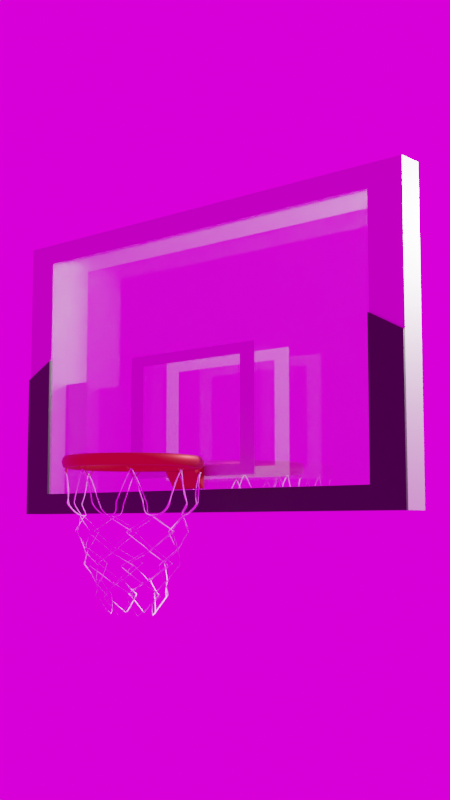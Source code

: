 # Source: BasketballBackboard.blend  (saved by Blender 2.80.69; exported with 4.5.12 LTS)
import bpy
from mathutils import Matrix  # noqa: F401  (used for matrix-valued properties, if any)

bpy.ops.wm.read_factory_settings(use_empty=True)
scene = bpy.context.scene
scene.name = 'Scene'

# ---- collections
col_collection = bpy.data.collections.new('Collection'); scene.collection.children.link(col_collection)
col_rim = bpy.data.collections.new('Rim'); scene.collection.children.link(col_rim)

# ---- images (referenced by path relative to the original .blend; pixels are not part of the script)
import os
ASSET_DIR = os.environ.get("B2B_ASSET_DIR", "")  # directory of the original .blend (textures are referenced by path, not embedded)
HERE = os.path.dirname(os.path.abspath(__file__))  # packed textures are extracted next to this script under _unpacked/

def load_image(name, relpath, width, height, colorspace="sRGB"):
    """Load a texture the original file referenced (path relative to the .blend, or extracted next to this script)."""
    p = next((c for c in (os.path.join(HERE, relpath), os.path.join(ASSET_DIR, relpath)) if relpath and os.path.exists(c)), "")
    if p:
        img = bpy.data.images.load(p, check_existing=True)
        img.name = name
    else:  # same state as the original file: an image datablock whose file is absent (Cycles renders it pink)
        img = bpy.data.images.new(name, width, height)
        img.source = "FILE"
        img.filepath = "//" + (relpath or name)
    img.colorspace_settings.name = colorspace
    return img
img_milkyway_light_hdr = load_image('Milkyway_Light.hdr', 'Environments/Textures/Milkyway/Milkyway_Light.hdr', 1024, 1024, 'Linear Rec.709')

# ---- materials (node trees are filled in below, after node groups)
mat_backboard = bpy.data.materials.new('Backboard')
mat_backboard.alpha_threshold = 0.0
mat_backboard.roughness = 0.5
mat_backboard.line_color = (0.0, 0.0, 0.0, 1.0)
mat_rim = bpy.data.materials.new('Rim')
mat_rim.roughness = 0.25
mat_guard = bpy.data.materials.new('Guard')
mat_guard.roughness = 0.25
mat_glass = bpy.data.materials.new('Glass')
mat_glass.surface_render_method = 'BLENDED'
mat_glass.blend_method = 'BLEND'
mat_glass.roughness = 0.25
mat_rim_rope = bpy.data.materials.new('Rim Rope')
mat_rim_rope.roughness = 0.25

# ---- material node trees
mat_backboard.use_nodes = True; mat_backboard.node_tree.nodes.clear()
_N = mat_backboard.node_tree.nodes; _L = mat_backboard.node_tree.links
n0 = _N.new('ShaderNodeOutputMaterial'); n0.name = 'Material Output'; n0.location = (300, 300)
n1 = _N.new('ShaderNodeBsdfPrincipled'); n1.name = 'Principled BSDF'; n1.location = (10, 300)
n1.distribution = 'GGX'
n1.subsurface_method = 'BURLEY'
n1.inputs[0].default_value = (0.6105, 0.5711, 0.5841, 1.0)
n1.inputs[1].default_value = 0.8
n1.inputs[3].default_value = 1.45
n1.inputs[27].default_value = (0.0, 0.0, 0.0, 1.0)
n1.inputs[28].default_value = 1.0
_L.new(n1.outputs[0], n0.inputs[0])
n0.is_active_output = True
mat_rim.use_nodes = True; mat_rim.node_tree.nodes.clear()
_N = mat_rim.node_tree.nodes; _L = mat_rim.node_tree.links
n0 = _N.new('ShaderNodeOutputMaterial'); n0.name = 'Material Output'; n0.location = (300, 300)
n1 = _N.new('ShaderNodeBsdfPrincipled'); n1.name = 'Principled BSDF'; n1.location = (10, 300)
n1.distribution = 'GGX'
n1.subsurface_method = 'BURLEY'
n1.inputs[0].default_value = (0.4072, 0.0137, 0.02122, 1.0)
n1.inputs[1].default_value = 0.8
n1.inputs[3].default_value = 1.45
n1.inputs[27].default_value = (0.0, 0.0, 0.0, 1.0)
n1.inputs[28].default_value = 1.0
_L.new(n1.outputs[0], n0.inputs[0])
n0.is_active_output = True
mat_guard.use_nodes = True; mat_guard.node_tree.nodes.clear()
_N = mat_guard.node_tree.nodes; _L = mat_guard.node_tree.links
n0 = _N.new('ShaderNodeOutputMaterial'); n0.name = 'Material Output'; n0.location = (300, 300)
n1 = _N.new('ShaderNodeBsdfPrincipled'); n1.name = 'Principled BSDF'; n1.location = (10, 300)
n1.distribution = 'GGX'
n1.subsurface_method = 'BURLEY'
n1.inputs[0].default_value = (0.006239, 0.006239, 0.006239, 1.0)
n1.inputs[3].default_value = 1.45
n1.inputs[27].default_value = (0.0, 0.0, 0.0, 1.0)
n1.inputs[28].default_value = 1.0
_L.new(n1.outputs[0], n0.inputs[0])
n0.is_active_output = True
mat_glass.use_nodes = True; mat_glass.node_tree.nodes.clear()
_N = mat_glass.node_tree.nodes; _L = mat_glass.node_tree.links
n0 = _N.new('ShaderNodeBsdfPrincipled'); n0.name = 'Principled BSDF'; n0.location = (-475, 826)
n0.distribution = 'GGX'
n0.subsurface_method = 'BURLEY'
n0.inputs[1].default_value = 0.95
n0.inputs[2].default_value = 0.0
n0.inputs[3].default_value = 1.45
n0.inputs[13].default_value = 1.0
n0.inputs[18].default_value = 0.916
n0.inputs[27].default_value = (0.0, 0.0, 0.0, 1.0)
n0.inputs[28].default_value = 1.0
n1 = _N.new('ShaderNodeBsdfTransparent'); n1.name = 'Transparent BSDF'; n1.location = (-408, 937)
n2 = _N.new('ShaderNodeMixShader'); n2.name = 'Mix Shader'; n2.location = (-117, 885)
n3 = _N.new('ShaderNodeOutputMaterial'); n3.name = 'Material Output'; n3.location = (106, 947)
_L.new(n2.outputs[0], n3.inputs[0])
_L.new(n0.outputs[0], n2.inputs[2])
_L.new(n1.outputs[0], n2.inputs[1])
n3.is_active_output = True
mat_rim_rope.use_nodes = True; mat_rim_rope.node_tree.nodes.clear()
_N = mat_rim_rope.node_tree.nodes; _L = mat_rim_rope.node_tree.links
n0 = _N.new('ShaderNodeOutputMaterial'); n0.name = 'Material Output'; n0.location = (300, 300)
n1 = _N.new('ShaderNodeBsdfPrincipled'); n1.name = 'Principled BSDF'; n1.location = (10, 300)
n1.distribution = 'GGX'
n1.subsurface_method = 'BURLEY'
n1.inputs[0].default_value = (1.0, 1.0, 1.0, 1.0)
n1.inputs[2].default_value = 1.0
n1.inputs[3].default_value = 1.45
n1.inputs[27].default_value = (0.0, 0.0, 0.0, 1.0)
n1.inputs[28].default_value = 1.0
_L.new(n1.outputs[0], n0.inputs[0])
n0.is_active_output = True

# ---- world
world_world = bpy.data.worlds.new('World'); scene.world = world_world
world_world.use_nodes = True; world_world.node_tree.nodes.clear()
_N = world_world.node_tree.nodes; _L = world_world.node_tree.links
n0 = _N.new('ShaderNodeTexCoord'); n0.name = 'Texture Coordinate'; n0.location = (-199, 379)
n1 = _N.new('ShaderNodeTexEnvironment'); n1.name = 'Environment Texture'; n1.location = (-6, 322)
n1.image = img_milkyway_light_hdr
n2 = _N.new('ShaderNodeOutputWorld'); n2.name = 'World Output'; n2.location = (306, 392)
_L.new(n0.outputs[0], n1.inputs[0])
_L.new(n1.outputs[0], n2.inputs[0])
n2.is_active_output = True
world_world.color = (0.05088, 0.05088, 0.05088)
world_world.use_sun_shadow = False
world_world.sun_shadow_jitter_overblur = 0.0

# ---- cameras
cam_camera = bpy.data.cameras.new('Camera')
cam_camera.clip_end = 100.0
cam_camera.ortho_scale = 7.314
cam_camera.dof.focus_distance = 0.0
cam_camera.dof.aperture_fstop = 128.0

# ---- lights
light_light = bpy.data.lights.new('Light', 'POINT')
light_light.transmission_factor = 0.0
light_light.cutoff_distance = 30.0
light_light.energy = 1000.0
light_light.shadow_buffer_clip_start = 1.001
light_light.shadow_soft_size = 0.1
light_light.shadow_maximum_resolution = 0.006
light_light.use_absolute_resolution = True

# ---- meshes
me_cube = bpy.data.meshes.new('Cube')
me_cube.from_pydata([(1.0, 0.2627, -0.01141), (1.0, 0.2627, -0.6998), (1.0, -0.2627, -0.01141), (1.0, -0.2627, -0.6998), (-1.0, 1.0, 1.0), (-1.0, 1.0, -1.0), (-1.0, -1.0, 1.0), (-1.0, -1.0, -1.0), (1.0, 1.0, -1.0), (1.0, -1.0, -1.0), (1.0, 0.855, -0.855), (1.0, -0.855, -0.855), (1.0, 0.3346, 0.06044), (1.0, 0.3346, -0.7717), (1.0, -0.3346, 0.06044), (1.0, -0.3346, -0.7717), (1.005, -0.0794, -0.8505), (1.011, -0.0794, -0.6896), (1.005, 0.0794, -0.8505), (1.011, 0.0794, -0.6896), (1.12, -0.0794, -0.8505), (2.194, -0.0794, -0.6904), (1.12, 0.0794, -0.8505), (2.194, 0.0794, -0.6904), (1.005, -0.0794, -0.6998), (1.005, 0.0794, -0.6998), (2.191, 0.0794, -0.7165), (2.191, -0.0794, -0.7165), (1.055, -0.0794, -0.6685), (1.055, 0.0794, -0.6685), (1.044, -0.0794, -0.6905), (1.044, 0.0794, -0.6905), (1.088, -0.0794, -0.6695), (1.088, 0.0794, -0.6695), (1.04, -1.0, -1.0), (1.04, 1.0, -1.0), (1.04, 0.855, -0.855), (1.04, -0.855, -0.855), (-1.0, -1.0, 0.0), (-1.0, 1.0, 0.0), (1.0, -0.855, 0.0), (1.0, 0.3346, -0.3556), (1.0, -0.3346, -0.3556), (1.0, 0.2627, -0.3556), (1.0, -0.2627, -0.3556), (1.04, 1.0, 0.0), (1.04, 0.855, 0.0), (1.04, -0.855, 0.0), (1.0, -0.855, 0.1261), (1.04, -0.855, 0.1261), (1.0, 1.0, 1.0), (1.0, 0.855, 0.855), (1.0, -0.855, 0.855), (1.0, 1.0, 0.0), (1.0, 0.855, 0.0), (1.0, -1.0, 1.0), (1.0, -1.0, 0.0), (1.04, 0.855, 0.1261), (1.0, 0.855, 0.1261), (1.208, 1.0, 0.0), (1.208, 1.0, -1.0), (1.208, 0.855, 0.0), (1.208, 0.855, -0.855), (1.208, -0.855, 0.0), (1.208, -0.855, -0.855), (1.208, -1.0, 0.0), (1.208, -0.855, 0.1261), (1.208, 0.855, 0.1261), (1.208, -1.0, -1.0)], [], [(50, 4, 6, 55), (56, 55, 6, 38), (5, 8, 9, 7), (43, 0, 2, 44), (39, 4, 50, 53), (9, 11, 37, 34), (52, 51, 50, 55), (41, 13, 10, 54), (42, 14, 52, 40), (14, 12, 51, 52), (13, 15, 11, 10), (43, 1, 13, 41), (44, 2, 14, 42), (2, 0, 12, 14), (1, 3, 15, 13), (24, 17, 19, 25), (25, 19, 23, 26), (26, 23, 21, 27), (27, 21, 17, 24), (18, 22, 20, 16), (23, 19, 17, 21), (20, 27, 24, 16), (22, 26, 27, 20), (18, 25, 26, 22), (16, 24, 25, 18), (17, 19, 31, 30), (30, 31, 33, 32), (19, 29, 33, 31), (29, 28, 32, 33), (28, 17, 30, 32), (19, 17, 28, 29), (45, 59, 60, 35, 8, 53), (10, 11, 37, 36), (34, 68, 65, 56, 9), (54, 10, 36, 46), (10, 8, 35, 36), (9, 8, 35, 60, 68, 34), (11, 40, 47, 37), (58, 53, 45, 59, 67, 57), (3, 44, 42, 15), (0, 43, 41, 12), (15, 42, 40, 11), (12, 41, 54, 51), (5, 39, 53, 8), (1, 43, 44, 3), (9, 56, 38, 7), (40, 52, 48), (47, 40, 48, 49), (51, 54, 53, 50), (40, 52, 55, 56), (46, 45, 53, 54), (46, 54, 58, 57), (37, 47, 63, 64), (7, 38, 6, 4, 39, 5), (62, 64, 68, 60), (61, 62, 60, 59), (64, 63, 65, 68), (65, 63, 66), (61, 67, 59), (46, 57, 67, 61), (36, 37, 64, 62), (46, 36, 62, 61), (47, 49, 66, 63), (56, 48, 49, 66, 65)])
me_cube.polygons.foreach_set('material_index', [0, 0, 2, 3, 0, 0, 0, 3, 3, 3, 3, 0, 0, 0, 0, 1, 1, 1, 1, 1, 1, 1, 1, 1, 1, 1, 1, 1, 1, 1, 1, 2, 2, 2, 2, 0, 2, 2, 2, 0, 0, 3, 3, 0, 3, 0, 0, 2, 0, 0, 0, 2, 2, 3, 2, 2, 2, 2, 2, 2, 2, 2, 2, 2])
_uv = me_cube.uv_layers.new(name='UVMap')
_uv.uv.foreach_set('vector', [0.375, 0.0, 0.625, 0.0, 0.625, 0.25, 0.375, 0.25, 0.5, 0.25, 0.625, 0.25, 0.625, 0.5, 0.5, 0.5, 0.375, 0.75, 0.625, 0.75, 0.625, 1.0, 0.375, 1.0, 0.25, 0.5907, 0.2862, 0.5907, 0.2862, 0.6593, 0.25, 0.6593, 0.75, 0.5, 0.875, 0.5, 0.875, 0.75, 0.75, 0.75, 0.125, 0.75, 0.1431, 0.7319, 0.1431, 0.7319, 0.125, 0.75, 0.3569, 0.7319, 0.3569, 0.5181, 0.375, 0.5, 0.375, 0.75, 0.25, 0.5813, 0.2063, 0.5813, 0.1431, 0.5181, 0.25, 0.5181, 0.25, 0.6687, 0.2937, 0.6687, 0.3569, 0.7319, 0.25, 0.7319, 0.2937, 0.6687, 0.2937, 0.5813, 0.3569, 0.5181, 0.3569, 0.7319, 0.2063, 0.5813, 0.2063, 0.6687, 0.1431, 0.7319, 0.1431, 0.5181, 0.25, 0.5907, 0.2138, 0.5907, 0.2063, 0.5813, 0.25, 0.5813, 0.25, 0.6593, 0.2862, 0.6593, 0.2937, 0.6687, 0.25, 0.6687, 0.2862, 0.6593, 0.2862, 0.5907, 0.2937, 0.5813, 0.2937, 0.6687, 0.2138, 0.5907, 0.2138, 0.6593, 0.2063, 0.6687, 0.2063, 0.5813, 0.6103, 0.0, 0.625, 0.0, 0.625, 0.25, 0.6103, 0.25, 0.6103, 0.25, 0.625, 0.25, 0.625, 0.5, 0.6103, 0.5, 0.6103, 0.5, 0.625, 0.5, 0.625, 0.75, 0.6103, 0.75, 0.6103, 0.75, 0.625, 0.75, 0.625, 1.0, 0.6103, 1.0, 0.125, 0.5, 0.375, 0.5, 0.375, 0.75, 0.125, 0.75, 0.625, 0.5, 0.875, 0.5, 0.875, 0.75, 0.625, 0.75, 0.375, 0.75, 0.6103, 0.75, 0.6103, 1.0, 0.375, 1.0, 0.375, 0.5, 0.6103, 0.5, 0.6103, 0.75, 0.375, 0.75, 0.375, 0.25, 0.6103, 0.25, 0.6103, 0.5, 0.375, 0.5, 0.375, 0.0, 0.6103, 0.0, 0.6103, 0.25, 0.375, 0.25, 0.875, 0.75, 0.875, 0.5, 0.875, 0.5, 0.875, 0.75, 0.625, 0.0, 0.625, 0.25, 0.625, 0.25, 0.625, 0.0, 0.0, 0.0, 0.0, 0.0, 0.0, 0.0, 0.0, 0.0, 0.0, 0.0, 0.0, 0.0, 0.0, 0.0, 0.0, 0.0, 0.0, 0.0, 0.0, 0.0, 0.0, 0.0, 0.0, 0.0, 0.875, 0.5, 0.875, 0.75, 0.0, 0.0, 0.0, 0.0, 0.75, 0.75, 0.75, 0.75, 0.625, 0.75, 0.625, 0.75, 0.625, 0.75, 0.75, 0.75, 0.1431, 0.5181, 0.1431, 0.7319, 0.1431, 0.7319, 0.1431, 0.5181, 0.375, 0.25, 0.375, 0.25, 0.5, 0.25, 0.5, 0.25, 0.375, 0.25, 0.25, 0.5181, 0.1431, 0.5181, 0.1431, 0.5181, 0.25, 0.5181, 0.1431, 0.5181, 0.125, 0.5, 0.125, 0.5, 0.1431, 0.5181, 0.625, 1.0, 0.625, 0.75, 0.625, 0.75, 0.625, 0.75, 0.625, 1.0, 0.625, 1.0, 0.1431, 0.7319, 0.25, 0.7319, 0.25, 0.7319, 0.1431, 0.7319, 0.25, 0.5181, 0.75, 0.75, 0.75, 0.75, 0.75, 0.75, 0.25, 0.5181, 0.25, 0.5181, 0.2138, 0.6593, 0.25, 0.6593, 0.25, 0.6687, 0.2063, 0.6687, 0.2862, 0.5907, 0.25, 0.5907, 0.25, 0.5813, 0.2937, 0.5813, 0.2063, 0.6687, 0.25, 0.6687, 0.25, 0.7319, 0.1431, 0.7319, 0.2937, 0.5813, 0.25, 0.5813, 0.25, 0.5181, 0.3569, 0.5181, 0.625, 0.5, 0.75, 0.5, 0.75, 0.75, 0.625, 0.75, 0.2138, 0.5907, 0.25, 0.5907, 0.25, 0.6593, 0.2138, 0.6593, 0.375, 0.25, 0.5, 0.25, 0.5, 0.5, 0.375, 0.5, 0.25, 0.7319, 0.3569, 0.7319, 0.25, 0.7319, 0.25, 0.7319, 0.25, 0.7319, 0.25, 0.7319, 0.25, 0.7319, 0.3569, 0.5181, 0.25, 0.5181, 0.25, 0.5, 0.375, 0.5, 0.25, 0.7319, 0.3569, 0.7319, 0.375, 0.75, 0.25, 0.75, 0.25, 0.5181, 0.25, 0.5, 0.25, 0.5, 0.25, 0.5181, 0.25, 0.5181, 0.25, 0.5181, 0.25, 0.5181, 0.25, 0.5181, 0.1431, 0.7319, 0.25, 0.7319, 0.25, 0.7319, 0.1431, 0.7319, 0.375, 0.5, 0.5, 0.5, 0.625, 0.5, 0.625, 0.75, 0.5, 0.75, 0.375, 0.75, 0.1431, 0.5181, 0.1431, 0.7319, 0.125, 0.75, 0.125, 0.5, 0.25, 0.5181, 0.1431, 0.5181, 0.125, 0.5, 0.25, 0.5, 0.1431, 0.7319, 0.25, 0.7319, 0.25, 0.75, 0.125, 0.75, 0.25, 0.75, 0.25, 0.7319, 0.25, 0.7319, 0.0, 0.0, 0.0, 0.0, 0.0, 0.0, 0.25, 0.5181, 0.25, 0.5181, 0.25, 0.5181, 0.25, 0.5181, 0.1431, 0.5181, 0.1431, 0.7319, 0.1431, 0.7319, 0.1431, 0.5181, 0.25, 0.5181, 0.1431, 0.5181, 0.1431, 0.5181, 0.25, 0.5181, 0.25, 0.7319, 0.25, 0.7319, 0.25, 0.7319, 0.25, 0.7319, 0.5, 0.25, 0.25, 0.7319, 0.25, 0.7319, 0.25, 0.7319, 0.25, 0.75])
me_cube.materials.append(mat_backboard)
me_cube.materials.append(mat_rim)
me_cube.materials.append(mat_guard)
me_cube.materials.append(mat_glass)
me_cube.use_remesh_preserve_volume = False
me_cube.use_remesh_preserve_attributes = False
me_cube.use_mirror_vertex_groups = False
me_cube.update()
me_torus = bpy.data.meshes.new('Torus')
me_torus.from_pydata([(1.05, 0.0, 0.0), (1.043, 0.0, 0.025), (1.025, 0.0, 0.0433), (1.0, 0.0, 0.05), (0.975, 0.0, 0.0433), (0.9567, 0.0, 0.025), (0.95, 0.0, 6.123e-18), (0.9567, 0.0, -0.025), (0.975, 0.0, -0.0433), (1.0, 0.0, -0.05), (1.025, 0.0, -0.0433), (1.043, 0.0, -0.025), (1.041, 0.1371, 0.0), (1.034, 0.1362, 0.025), (1.016, 0.1338, 0.0433), (0.9914, 0.1305, 0.05), (0.9667, 0.1273, 0.0433), (0.9485, 0.1249, 0.025), (0.9419, 0.124, 6.123e-18), (0.9485, 0.1249, -0.025), (0.9667, 0.1273, -0.0433), (0.9914, 0.1305, -0.05), (1.016, 0.1338, -0.0433), (1.034, 0.1362, -0.025), (1.014, 0.2718, 0.0), (1.008, 0.27, 0.025), (0.9901, 0.2653, 0.0433), (0.9659, 0.2588, 0.05), (0.9418, 0.2523, 0.0433), (0.9241, 0.2476, 0.025), (0.9176, 0.2459, 6.123e-18), (0.9241, 0.2476, -0.025), (0.9418, 0.2523, -0.0433), (0.9659, 0.2588, -0.05), (0.9901, 0.2653, -0.0433), (1.008, 0.27, -0.025), (0.9701, 0.4018, 0.0), (0.9639, 0.3993, 0.025), (0.947, 0.3923, 0.0433), (0.9239, 0.3827, 0.05), (0.9008, 0.3731, 0.0433), (0.8839, 0.3661, 0.025), (0.8777, 0.3635, 6.123e-18), (0.8839, 0.3661, -0.025), (0.9008, 0.3731, -0.0433), (0.9239, 0.3827, -0.05), (0.947, 0.3923, -0.0433), (0.9639, 0.3993, -0.025), (0.9093, 0.525, 0.0), (0.9035, 0.5217, 0.025), (0.8877, 0.5125, 0.0433), (0.866, 0.5, 0.05), (0.8444, 0.4875, 0.0433), (0.8285, 0.4783, 0.025), (0.8227, 0.475, 6.123e-18), (0.8285, 0.4783, -0.025), (0.8444, 0.4875, -0.0433), (0.866, 0.5, -0.05), (0.8877, 0.5125, -0.0433), (0.9035, 0.5217, -0.025), (0.833, 0.6392, 0.0), (0.8277, 0.6351, 0.025), (0.8132, 0.624, 0.0433), (0.7934, 0.6088, 0.05), (0.7735, 0.5935, 0.0433), (0.759, 0.5824, 0.025), (0.7537, 0.5783, 6.123e-18), (0.759, 0.5824, -0.025), (0.7735, 0.5935, -0.0433), (0.7934, 0.6088, -0.05), (0.8132, 0.624, -0.0433), (0.8277, 0.6351, -0.025), (0.7425, 0.7425, 0.0), (0.7377, 0.7377, 0.025), (0.7248, 0.7248, 0.0433), (0.7071, 0.7071, 0.05), (0.6894, 0.6894, 0.0433), (0.6765, 0.6765, 0.025), (0.6718, 0.6718, 6.123e-18), (0.6765, 0.6765, -0.025), (0.6894, 0.6894, -0.0433), (0.7071, 0.7071, -0.05), (0.7248, 0.7248, -0.0433), (0.7377, 0.7377, -0.025), (0.6392, 0.833, 0.0), (0.6351, 0.8277, 0.025), (0.624, 0.8132, 0.0433), (0.6088, 0.7934, 0.05), (0.5935, 0.7735, 0.0433), (0.5824, 0.759, 0.025), (0.5783, 0.7537, 6.123e-18), (0.5824, 0.759, -0.025), (0.5935, 0.7735, -0.0433), (0.6088, 0.7934, -0.05), (0.624, 0.8132, -0.0433), (0.6351, 0.8277, -0.025), (0.525, 0.9093, 0.0), (0.5217, 0.9035, 0.025), (0.5125, 0.8877, 0.0433), (0.5, 0.866, 0.05), (0.4875, 0.8444, 0.0433), (0.4783, 0.8285, 0.025), (0.475, 0.8227, 6.123e-18), (0.4783, 0.8285, -0.025), (0.4875, 0.8444, -0.0433), (0.5, 0.866, -0.05), (0.5125, 0.8877, -0.0433), (0.5217, 0.9035, -0.025), (0.4018, 0.9701, 0.0), (0.3993, 0.9639, 0.025), (0.3923, 0.947, 0.0433), (0.3827, 0.9239, 0.05), (0.3731, 0.9008, 0.0433), (0.3661, 0.8839, 0.025), (0.3635, 0.8777, 6.123e-18), (0.3661, 0.8839, -0.025), (0.3731, 0.9008, -0.0433), (0.3827, 0.9239, -0.05), (0.3923, 0.947, -0.0433), (0.3993, 0.9639, -0.025), (0.2718, 1.014, 0.0), (0.27, 1.008, 0.025), (0.2653, 0.9901, 0.0433), (0.2588, 0.9659, 0.05), (0.2523, 0.9418, 0.0433), (0.2476, 0.9241, 0.025), (0.2459, 0.9176, 6.123e-18), (0.2476, 0.9241, -0.025), (0.2523, 0.9418, -0.0433), (0.2588, 0.9659, -0.05), (0.2653, 0.9901, -0.0433), (0.27, 1.008, -0.025), (0.1371, 1.041, 0.0), (0.1362, 1.034, 0.025), (0.1338, 1.016, 0.0433), (0.1305, 0.9914, 0.05), (0.1273, 0.9667, 0.0433), (0.1249, 0.9485, 0.025), (0.124, 0.9419, 6.123e-18), (0.1249, 0.9485, -0.025), (0.1273, 0.9667, -0.0433), (0.1305, 0.9914, -0.05), (0.1338, 1.016, -0.0433), (0.1362, 1.034, -0.025), (7.927e-08, 1.05, 0.0), (7.877e-08, 1.043, 0.025), (7.739e-08, 1.025, 0.0433), (7.55e-08, 1.0, 0.05), (7.361e-08, 0.975, 0.0433), (7.223e-08, 0.9567, 0.025), (7.172e-08, 0.95, 6.123e-18), (7.223e-08, 0.9567, -0.025), (7.361e-08, 0.975, -0.0433), (7.55e-08, 1.0, -0.05), (7.739e-08, 1.025, -0.0433), (7.877e-08, 1.043, -0.025), (-0.1371, 1.041, 0.0), (-0.1362, 1.034, 0.025), (-0.1338, 1.016, 0.0433), (-0.1305, 0.9914, 0.05), (-0.1273, 0.9667, 0.0433), (-0.1249, 0.9485, 0.025), (-0.124, 0.9419, 6.123e-18), (-0.1249, 0.9485, -0.025), (-0.1273, 0.9667, -0.0433), (-0.1305, 0.9914, -0.05), (-0.1338, 1.016, -0.0433), (-0.1362, 1.034, -0.025), (-0.2718, 1.014, 0.0), (-0.27, 1.008, 0.025), (-0.2653, 0.9901, 0.0433), (-0.2588, 0.9659, 0.05), (-0.2523, 0.9418, 0.0433), (-0.2476, 0.9241, 0.025), (-0.2459, 0.9176, 6.123e-18), (-0.2476, 0.9241, -0.025), (-0.2523, 0.9418, -0.0433), (-0.2588, 0.9659, -0.05), (-0.2653, 0.9901, -0.0433), (-0.27, 1.008, -0.025), (-0.4018, 0.9701, 0.0), (-0.3993, 0.9639, 0.025), (-0.3923, 0.947, 0.0433), (-0.3827, 0.9239, 0.05), (-0.3731, 0.9008, 0.0433), (-0.3661, 0.8839, 0.025), (-0.3635, 0.8777, 6.123e-18), (-0.3661, 0.8839, -0.025), (-0.3731, 0.9008, -0.0433), (-0.3827, 0.9239, -0.05), (-0.3923, 0.947, -0.0433), (-0.3993, 0.9639, -0.025), (-0.525, 0.9093, 0.0), (-0.5217, 0.9035, 0.025), (-0.5125, 0.8877, 0.0433), (-0.5, 0.866, 0.05), (-0.4875, 0.8444, 0.0433), (-0.4783, 0.8285, 0.025), (-0.475, 0.8227, 6.123e-18), (-0.4783, 0.8285, -0.025), (-0.4875, 0.8444, -0.0433), (-0.5, 0.866, -0.05), (-0.5125, 0.8877, -0.0433), (-0.5217, 0.9035, -0.025), (-0.6392, 0.833, 0.0), (-0.6351, 0.8277, 0.025), (-0.624, 0.8132, 0.0433), (-0.6088, 0.7934, 0.05), (-0.5935, 0.7735, 0.0433), (-0.5824, 0.759, 0.025), (-0.5783, 0.7537, 6.123e-18), (-0.5824, 0.759, -0.025), (-0.5935, 0.7735, -0.0433), (-0.6088, 0.7934, -0.05), (-0.624, 0.8132, -0.0433), (-0.6351, 0.8277, -0.025), (-0.7425, 0.7425, 0.0), (-0.7377, 0.7377, 0.025), (-0.7248, 0.7248, 0.0433), (-0.7071, 0.7071, 0.05), (-0.6894, 0.6894, 0.0433), (-0.6765, 0.6765, 0.025), (-0.6718, 0.6718, 6.123e-18), (-0.6765, 0.6765, -0.025), (-0.6894, 0.6894, -0.0433), (-0.7071, 0.7071, -0.05), (-0.7248, 0.7248, -0.0433), (-0.7377, 0.7377, -0.025), (-0.833, 0.6392, 0.0), (-0.8277, 0.6351, 0.025), (-0.8132, 0.624, 0.0433), (-0.7934, 0.6088, 0.05), (-0.7735, 0.5935, 0.0433), (-0.759, 0.5824, 0.025), (-0.7537, 0.5783, 6.123e-18), (-0.759, 0.5824, -0.025), (-0.7735, 0.5935, -0.0433), (-0.7934, 0.6088, -0.05), (-0.8132, 0.624, -0.0433), (-0.8277, 0.6351, -0.025), (-0.9093, 0.525, 0.0), (-0.9035, 0.5217, 0.025), (-0.8877, 0.5125, 0.0433), (-0.866, 0.5, 0.05), (-0.8444, 0.4875, 0.0433), (-0.8285, 0.4783, 0.025), (-0.8227, 0.475, 6.123e-18), (-0.8285, 0.4783, -0.025), (-0.8444, 0.4875, -0.0433), (-0.866, 0.5, -0.05), (-0.8877, 0.5125, -0.0433), (-0.9035, 0.5217, -0.025), (-0.9701, 0.4018, 0.0), (-0.9639, 0.3993, 0.025), (-0.947, 0.3923, 0.0433), (-0.9239, 0.3827, 0.05), (-0.9008, 0.3731, 0.0433), (-0.8839, 0.3661, 0.025), (-0.8777, 0.3635, 6.123e-18), (-0.8839, 0.3661, -0.025), (-0.9008, 0.3731, -0.0433), (-0.9239, 0.3827, -0.05), (-0.947, 0.3923, -0.0433), (-0.9639, 0.3993, -0.025), (-1.014, 0.2718, 0.0), (-1.008, 0.27, 0.025), (-0.9901, 0.2653, 0.0433), (-0.9659, 0.2588, 0.05), (-0.9418, 0.2523, 0.0433), (-0.9241, 0.2476, 0.025), (-0.9176, 0.2459, 6.123e-18), (-0.9241, 0.2476, -0.025), (-0.9418, 0.2523, -0.0433), (-0.9659, 0.2588, -0.05), (-0.9901, 0.2653, -0.0433), (-1.008, 0.27, -0.025), (-1.041, 0.1371, 0.0), (-1.034, 0.1362, 0.025), (-1.016, 0.1338, 0.0433), (-0.9914, 0.1305, 0.05), (-0.9667, 0.1273, 0.0433), (-0.9485, 0.1249, 0.025), (-0.9419, 0.124, 6.123e-18), (-0.9485, 0.1249, -0.025), (-0.9667, 0.1273, -0.0433), (-0.9914, 0.1305, -0.05), (-1.016, 0.1338, -0.0433), (-1.034, 0.1362, -0.025), (-1.05, 9.179e-08, 0.0), (-1.043, 9.121e-08, 0.025), (-1.025, 8.961e-08, 0.0433), (-1.0, 8.742e-08, 0.05), (-0.975, 8.524e-08, 0.0433), (-0.9567, 8.364e-08, 0.025), (-0.95, 8.305e-08, 6.123e-18), (-0.9567, 8.364e-08, -0.025), (-0.975, 8.524e-08, -0.0433), (-1.0, 8.742e-08, -0.05), (-1.025, 8.961e-08, -0.0433), (-1.043, 9.121e-08, -0.025), (-1.041, -0.1371, 0.0), (-1.034, -0.1362, 0.025), (-1.016, -0.1338, 0.0433), (-0.9914, -0.1305, 0.05), (-0.9667, -0.1273, 0.0433), (-0.9485, -0.1249, 0.025), (-0.9419, -0.124, 6.123e-18), (-0.9485, -0.1249, -0.025), (-0.9667, -0.1273, -0.0433), (-0.9914, -0.1305, -0.05), (-1.016, -0.1338, -0.0433), (-1.034, -0.1362, -0.025), (-1.014, -0.2718, 0.0), (-1.008, -0.27, 0.025), (-0.9901, -0.2653, 0.0433), (-0.9659, -0.2588, 0.05), (-0.9418, -0.2523, 0.0433), (-0.9241, -0.2476, 0.025), (-0.9176, -0.2459, 6.123e-18), (-0.9241, -0.2476, -0.025), (-0.9418, -0.2523, -0.0433), (-0.9659, -0.2588, -0.05), (-0.9901, -0.2653, -0.0433), (-1.008, -0.27, -0.025), (-0.9701, -0.4018, 0.0), (-0.9639, -0.3993, 0.025), (-0.947, -0.3923, 0.0433), (-0.9239, -0.3827, 0.05), (-0.9008, -0.3731, 0.0433), (-0.8839, -0.3661, 0.025), (-0.8777, -0.3635, 6.123e-18), (-0.8839, -0.3661, -0.025), (-0.9008, -0.3731, -0.0433), (-0.9239, -0.3827, -0.05), (-0.947, -0.3923, -0.0433), (-0.9639, -0.3993, -0.025), (-0.9093, -0.525, 0.0), (-0.9035, -0.5217, 0.025), (-0.8877, -0.5125, 0.0433), (-0.866, -0.5, 0.05), (-0.8444, -0.4875, 0.0433), (-0.8285, -0.4783, 0.025), (-0.8227, -0.475, 6.123e-18), (-0.8285, -0.4783, -0.025), (-0.8444, -0.4875, -0.0433), (-0.866, -0.5, -0.05), (-0.8877, -0.5125, -0.0433), (-0.9035, -0.5217, -0.025), (-0.833, -0.6392, 0.0), (-0.8277, -0.6351, 0.025), (-0.8132, -0.624, 0.0433), (-0.7934, -0.6088, 0.05), (-0.7735, -0.5935, 0.0433), (-0.759, -0.5824, 0.025), (-0.7537, -0.5783, 6.123e-18), (-0.759, -0.5824, -0.025), (-0.7735, -0.5935, -0.0433), (-0.7934, -0.6088, -0.05), (-0.8132, -0.624, -0.0433), (-0.8277, -0.6351, -0.025), (-0.7425, -0.7425, 0.0), (-0.7377, -0.7377, 0.025), (-0.7248, -0.7248, 0.0433), (-0.7071, -0.7071, 0.05), (-0.6894, -0.6894, 0.0433), (-0.6765, -0.6765, 0.025), (-0.6718, -0.6718, 6.123e-18), (-0.6765, -0.6765, -0.025), (-0.6894, -0.6894, -0.0433), (-0.7071, -0.7071, -0.05), (-0.7248, -0.7248, -0.0433), (-0.7377, -0.7377, -0.025), (-0.6392, -0.833, 0.0), (-0.6351, -0.8277, 0.025), (-0.624, -0.8132, 0.0433), (-0.6088, -0.7934, 0.05), (-0.5935, -0.7735, 0.0433), (-0.5824, -0.759, 0.025), (-0.5783, -0.7537, 6.123e-18), (-0.5824, -0.759, -0.025), (-0.5935, -0.7735, -0.0433), (-0.6088, -0.7934, -0.05), (-0.624, -0.8132, -0.0433), (-0.6351, -0.8277, -0.025), (-0.525, -0.9093, 0.0), (-0.5217, -0.9035, 0.025), (-0.5125, -0.8877, 0.0433), (-0.5, -0.866, 0.05), (-0.4875, -0.8444, 0.0433), (-0.4783, -0.8285, 0.025), (-0.475, -0.8227, 6.123e-18), (-0.4783, -0.8285, -0.025), (-0.4875, -0.8444, -0.0433), (-0.5, -0.866, -0.05), (-0.5125, -0.8877, -0.0433), (-0.5217, -0.9035, -0.025), (-0.4018, -0.9701, 0.0), (-0.3993, -0.9639, 0.025), (-0.3923, -0.947, 0.0433), (-0.3827, -0.9239, 0.05), (-0.3731, -0.9008, 0.0433), (-0.3661, -0.8839, 0.025), (-0.3635, -0.8777, 6.123e-18), (-0.3661, -0.8839, -0.025), (-0.3731, -0.9008, -0.0433), (-0.3827, -0.9239, -0.05), (-0.3923, -0.947, -0.0433), (-0.3993, -0.9639, -0.025), (-0.2718, -1.014, 0.0), (-0.27, -1.008, 0.025), (-0.2653, -0.9901, 0.0433), (-0.2588, -0.9659, 0.05), (-0.2523, -0.9418, 0.0433), (-0.2476, -0.9241, 0.025), (-0.2459, -0.9176, 6.123e-18), (-0.2476, -0.9241, -0.025), (-0.2523, -0.9418, -0.0433), (-0.2588, -0.9659, -0.05), (-0.2653, -0.9901, -0.0433), (-0.27, -1.008, -0.025), (-0.1371, -1.041, 0.0), (-0.1362, -1.034, 0.025), (-0.1338, -1.016, 0.0433), (-0.1305, -0.9914, 0.05), (-0.1273, -0.9667, 0.0433), (-0.1249, -0.9485, 0.025), (-0.124, -0.9419, 6.123e-18), (-0.1249, -0.9485, -0.025), (-0.1273, -0.9667, -0.0433), (-0.1305, -0.9914, -0.05), (-0.1338, -1.016, -0.0433), (-0.1362, -1.034, -0.025), (7.927e-08, -1.05, 0.0), (7.877e-08, -1.043, 0.025), (7.739e-08, -1.025, 0.0433), (7.55e-08, -1.0, 0.05), (7.361e-08, -0.975, 0.0433), (7.223e-08, -0.9567, 0.025), (7.172e-08, -0.95, 6.123e-18), (7.223e-08, -0.9567, -0.025), (7.361e-08, -0.975, -0.0433), (7.55e-08, -1.0, -0.05), (7.739e-08, -1.025, -0.0433), (7.877e-08, -1.043, -0.025), (0.1371, -1.041, 0.0), (0.1362, -1.034, 0.025), (0.1338, -1.016, 0.0433), (0.1305, -0.9914, 0.05), (0.1273, -0.9667, 0.0433), (0.1249, -0.9485, 0.025), (0.124, -0.9419, 6.123e-18), (0.1249, -0.9485, -0.025), (0.1273, -0.9667, -0.0433), (0.1305, -0.9914, -0.05), (0.1338, -1.016, -0.0433), (0.1362, -1.034, -0.025), (0.2718, -1.014, 0.0), (0.27, -1.008, 0.025), (0.2653, -0.9901, 0.0433), (0.2588, -0.9659, 0.05), (0.2523, -0.9418, 0.0433), (0.2476, -0.9241, 0.025), (0.2459, -0.9176, 6.123e-18), (0.2476, -0.9241, -0.025), (0.2523, -0.9418, -0.0433), (0.2588, -0.9659, -0.05), (0.2653, -0.9901, -0.0433), (0.27, -1.008, -0.025), (0.4018, -0.9701, 0.0), (0.3993, -0.9639, 0.025), (0.3923, -0.947, 0.0433), (0.3827, -0.9239, 0.05), (0.3731, -0.9008, 0.0433), (0.3661, -0.8839, 0.025), (0.3635, -0.8777, 6.123e-18), (0.3661, -0.8839, -0.025), (0.3731, -0.9008, -0.0433), (0.3827, -0.9239, -0.05), (0.3923, -0.947, -0.0433), (0.3993, -0.9639, -0.025), (0.525, -0.9093, 0.0), (0.5217, -0.9035, 0.025), (0.5125, -0.8877, 0.0433), (0.5, -0.866, 0.05), (0.4875, -0.8444, 0.0433), (0.4783, -0.8285, 0.025), (0.475, -0.8227, 6.123e-18), (0.4783, -0.8285, -0.025), (0.4875, -0.8444, -0.0433), (0.5, -0.866, -0.05), (0.5125, -0.8877, -0.0433), (0.5217, -0.9035, -0.025), (0.6392, -0.833, 0.0), (0.6351, -0.8277, 0.025), (0.624, -0.8132, 0.0433), (0.6088, -0.7934, 0.05), (0.5935, -0.7735, 0.0433), (0.5824, -0.759, 0.025), (0.5783, -0.7537, 6.123e-18), (0.5824, -0.759, -0.025), (0.5935, -0.7735, -0.0433), (0.6088, -0.7934, -0.05), (0.624, -0.8132, -0.0433), (0.6351, -0.8277, -0.025), (0.7425, -0.7425, 0.0), (0.7377, -0.7377, 0.025), (0.7248, -0.7248, 0.0433), (0.7071, -0.7071, 0.05), (0.6894, -0.6894, 0.0433), (0.6765, -0.6765, 0.025), (0.6718, -0.6718, 6.123e-18), (0.6765, -0.6765, -0.025), (0.6894, -0.6894, -0.0433), (0.7071, -0.7071, -0.05), (0.7248, -0.7248, -0.0433), (0.7377, -0.7377, -0.025), (0.833, -0.6392, 0.0), (0.8277, -0.6351, 0.025), (0.8132, -0.624, 0.0433), (0.7934, -0.6088, 0.05), (0.7735, -0.5935, 0.0433), (0.759, -0.5824, 0.025), (0.7537, -0.5783, 6.123e-18), (0.759, -0.5824, -0.025), (0.7735, -0.5935, -0.0433), (0.7934, -0.6088, -0.05), (0.8132, -0.624, -0.0433), (0.8277, -0.6351, -0.025), (0.9093, -0.525, 0.0), (0.9035, -0.5217, 0.025), (0.8877, -0.5125, 0.0433), (0.866, -0.5, 0.05), (0.8444, -0.4875, 0.0433), (0.8285, -0.4783, 0.025), (0.8227, -0.475, 6.123e-18), (0.8285, -0.4783, -0.025), (0.8444, -0.4875, -0.0433), (0.866, -0.5, -0.05), (0.8877, -0.5125, -0.0433), (0.9035, -0.5217, -0.025), (0.9701, -0.4018, 0.0), (0.9639, -0.3993, 0.025), (0.947, -0.3923, 0.0433), (0.9239, -0.3827, 0.05), (0.9008, -0.3731, 0.0433), (0.8839, -0.3661, 0.025), (0.8777, -0.3635, 6.123e-18), (0.8839, -0.3661, -0.025), (0.9008, -0.3731, -0.0433), (0.9239, -0.3827, -0.05), (0.947, -0.3923, -0.0433), (0.9639, -0.3993, -0.025), (1.014, -0.2718, 0.0), (1.008, -0.27, 0.025), (0.9901, -0.2653, 0.0433), (0.9659, -0.2588, 0.05), (0.9418, -0.2523, 0.0433), (0.9241, -0.2476, 0.025), (0.9176, -0.2459, 6.123e-18), (0.9241, -0.2476, -0.025), (0.9418, -0.2523, -0.0433), (0.9659, -0.2588, -0.05), (0.9901, -0.2653, -0.0433), (1.008, -0.27, -0.025), (1.041, -0.1371, 0.0), (1.034, -0.1362, 0.025), (1.016, -0.1338, 0.0433), (0.9914, -0.1305, 0.05), (0.9667, -0.1273, 0.0433), (0.9485, -0.1249, 0.025), (0.9419, -0.124, 6.123e-18), (0.9485, -0.1249, -0.025), (0.9667, -0.1273, -0.0433), (0.9914, -0.1305, -0.05), (1.016, -0.1338, -0.0433), (1.034, -0.1362, -0.025)], [], [(0, 12, 13, 1), (1, 13, 14, 2), (2, 14, 15, 3), (3, 15, 16, 4), (4, 16, 17, 5), (5, 17, 18, 6), (6, 18, 19, 7), (7, 19, 20, 8), (8, 20, 21, 9), (9, 21, 22, 10), (10, 22, 23, 11), (11, 23, 12, 0), (12, 24, 25, 13), (13, 25, 26, 14), (14, 26, 27, 15), (15, 27, 28, 16), (16, 28, 29, 17), (17, 29, 30, 18), (18, 30, 31, 19), (19, 31, 32, 20), (20, 32, 33, 21), (21, 33, 34, 22), (22, 34, 35, 23), (23, 35, 24, 12), (24, 36, 37, 25), (25, 37, 38, 26), (26, 38, 39, 27), (27, 39, 40, 28), (28, 40, 41, 29), (29, 41, 42, 30), (30, 42, 43, 31), (31, 43, 44, 32), (32, 44, 45, 33), (33, 45, 46, 34), (34, 46, 47, 35), (35, 47, 36, 24), (36, 48, 49, 37), (37, 49, 50, 38), (38, 50, 51, 39), (39, 51, 52, 40), (40, 52, 53, 41), (41, 53, 54, 42), (42, 54, 55, 43), (43, 55, 56, 44), (44, 56, 57, 45), (45, 57, 58, 46), (46, 58, 59, 47), (47, 59, 48, 36), (48, 60, 61, 49), (49, 61, 62, 50), (50, 62, 63, 51), (51, 63, 64, 52), (52, 64, 65, 53), (53, 65, 66, 54), (54, 66, 67, 55), (55, 67, 68, 56), (56, 68, 69, 57), (57, 69, 70, 58), (58, 70, 71, 59), (59, 71, 60, 48), (60, 72, 73, 61), (61, 73, 74, 62), (62, 74, 75, 63), (63, 75, 76, 64), (64, 76, 77, 65), (65, 77, 78, 66), (66, 78, 79, 67), (67, 79, 80, 68), (68, 80, 81, 69), (69, 81, 82, 70), (70, 82, 83, 71), (71, 83, 72, 60), (72, 84, 85, 73), (73, 85, 86, 74), (74, 86, 87, 75), (75, 87, 88, 76), (76, 88, 89, 77), (77, 89, 90, 78), (78, 90, 91, 79), (79, 91, 92, 80), (80, 92, 93, 81), (81, 93, 94, 82), (82, 94, 95, 83), (83, 95, 84, 72), (84, 96, 97, 85), (85, 97, 98, 86), (86, 98, 99, 87), (87, 99, 100, 88), (88, 100, 101, 89), (89, 101, 102, 90), (90, 102, 103, 91), (91, 103, 104, 92), (92, 104, 105, 93), (93, 105, 106, 94), (94, 106, 107, 95), (95, 107, 96, 84), (96, 108, 109, 97), (97, 109, 110, 98), (98, 110, 111, 99), (99, 111, 112, 100), (100, 112, 113, 101), (101, 113, 114, 102), (102, 114, 115, 103), (103, 115, 116, 104), (104, 116, 117, 105), (105, 117, 118, 106), (106, 118, 119, 107), (107, 119, 108, 96), (108, 120, 121, 109), (109, 121, 122, 110), (110, 122, 123, 111), (111, 123, 124, 112), (112, 124, 125, 113), (113, 125, 126, 114), (114, 126, 127, 115), (115, 127, 128, 116), (116, 128, 129, 117), (117, 129, 130, 118), (118, 130, 131, 119), (119, 131, 120, 108), (120, 132, 133, 121), (121, 133, 134, 122), (122, 134, 135, 123), (123, 135, 136, 124), (124, 136, 137, 125), (125, 137, 138, 126), (126, 138, 139, 127), (127, 139, 140, 128), (128, 140, 141, 129), (129, 141, 142, 130), (130, 142, 143, 131), (131, 143, 132, 120), (132, 144, 145, 133), (133, 145, 146, 134), (134, 146, 147, 135), (135, 147, 148, 136), (136, 148, 149, 137), (137, 149, 150, 138), (138, 150, 151, 139), (139, 151, 152, 140), (140, 152, 153, 141), (141, 153, 154, 142), (142, 154, 155, 143), (143, 155, 144, 132), (144, 156, 157, 145), (145, 157, 158, 146), (146, 158, 159, 147), (147, 159, 160, 148), (148, 160, 161, 149), (149, 161, 162, 150), (150, 162, 163, 151), (151, 163, 164, 152), (152, 164, 165, 153), (153, 165, 166, 154), (154, 166, 167, 155), (155, 167, 156, 144), (156, 168, 169, 157), (157, 169, 170, 158), (158, 170, 171, 159), (159, 171, 172, 160), (160, 172, 173, 161), (161, 173, 174, 162), (162, 174, 175, 163), (163, 175, 176, 164), (164, 176, 177, 165), (165, 177, 178, 166), (166, 178, 179, 167), (167, 179, 168, 156), (168, 180, 181, 169), (169, 181, 182, 170), (170, 182, 183, 171), (171, 183, 184, 172), (172, 184, 185, 173), (173, 185, 186, 174), (174, 186, 187, 175), (175, 187, 188, 176), (176, 188, 189, 177), (177, 189, 190, 178), (178, 190, 191, 179), (179, 191, 180, 168), (180, 192, 193, 181), (181, 193, 194, 182), (182, 194, 195, 183), (183, 195, 196, 184), (184, 196, 197, 185), (185, 197, 198, 186), (186, 198, 199, 187), (187, 199, 200, 188), (188, 200, 201, 189), (189, 201, 202, 190), (190, 202, 203, 191), (191, 203, 192, 180), (192, 204, 205, 193), (193, 205, 206, 194), (194, 206, 207, 195), (195, 207, 208, 196), (196, 208, 209, 197), (197, 209, 210, 198), (198, 210, 211, 199), (199, 211, 212, 200), (200, 212, 213, 201), (201, 213, 214, 202), (202, 214, 215, 203), (203, 215, 204, 192), (204, 216, 217, 205), (205, 217, 218, 206), (206, 218, 219, 207), (207, 219, 220, 208), (208, 220, 221, 209), (209, 221, 222, 210), (210, 222, 223, 211), (211, 223, 224, 212), (212, 224, 225, 213), (213, 225, 226, 214), (214, 226, 227, 215), (215, 227, 216, 204), (216, 228, 229, 217), (217, 229, 230, 218), (218, 230, 231, 219), (219, 231, 232, 220), (220, 232, 233, 221), (221, 233, 234, 222), (222, 234, 235, 223), (223, 235, 236, 224), (224, 236, 237, 225), (225, 237, 238, 226), (226, 238, 239, 227), (227, 239, 228, 216), (228, 240, 241, 229), (229, 241, 242, 230), (230, 242, 243, 231), (231, 243, 244, 232), (232, 244, 245, 233), (233, 245, 246, 234), (234, 246, 247, 235), (235, 247, 248, 236), (236, 248, 249, 237), (237, 249, 250, 238), (238, 250, 251, 239), (239, 251, 240, 228), (240, 252, 253, 241), (241, 253, 254, 242), (242, 254, 255, 243), (243, 255, 256, 244), (244, 256, 257, 245), (245, 257, 258, 246), (246, 258, 259, 247), (247, 259, 260, 248), (248, 260, 261, 249), (249, 261, 262, 250), (250, 262, 263, 251), (251, 263, 252, 240), (252, 264, 265, 253), (253, 265, 266, 254), (254, 266, 267, 255), (255, 267, 268, 256), (256, 268, 269, 257), (257, 269, 270, 258), (258, 270, 271, 259), (259, 271, 272, 260), (260, 272, 273, 261), (261, 273, 274, 262), (262, 274, 275, 263), (263, 275, 264, 252), (264, 276, 277, 265), (265, 277, 278, 266), (266, 278, 279, 267), (267, 279, 280, 268), (268, 280, 281, 269), (269, 281, 282, 270), (270, 282, 283, 271), (271, 283, 284, 272), (272, 284, 285, 273), (273, 285, 286, 274), (274, 286, 287, 275), (275, 287, 276, 264), (276, 288, 289, 277), (277, 289, 290, 278), (278, 290, 291, 279), (279, 291, 292, 280), (280, 292, 293, 281), (281, 293, 294, 282), (282, 294, 295, 283), (283, 295, 296, 284), (284, 296, 297, 285), (285, 297, 298, 286), (286, 298, 299, 287), (287, 299, 288, 276), (288, 300, 301, 289), (289, 301, 302, 290), (290, 302, 303, 291), (291, 303, 304, 292), (292, 304, 305, 293), (293, 305, 306, 294), (294, 306, 307, 295), (295, 307, 308, 296), (296, 308, 309, 297), (297, 309, 310, 298), (298, 310, 311, 299), (299, 311, 300, 288), (300, 312, 313, 301), (301, 313, 314, 302), (302, 314, 315, 303), (303, 315, 316, 304), (304, 316, 317, 305), (305, 317, 318, 306), (306, 318, 319, 307), (307, 319, 320, 308), (308, 320, 321, 309), (309, 321, 322, 310), (310, 322, 323, 311), (311, 323, 312, 300), (312, 324, 325, 313), (313, 325, 326, 314), (314, 326, 327, 315), (315, 327, 328, 316), (316, 328, 329, 317), (317, 329, 330, 318), (318, 330, 331, 319), (319, 331, 332, 320), (320, 332, 333, 321), (321, 333, 334, 322), (322, 334, 335, 323), (323, 335, 324, 312), (324, 336, 337, 325), (325, 337, 338, 326), (326, 338, 339, 327), (327, 339, 340, 328), (328, 340, 341, 329), (329, 341, 342, 330), (330, 342, 343, 331), (331, 343, 344, 332), (332, 344, 345, 333), (333, 345, 346, 334), (334, 346, 347, 335), (335, 347, 336, 324), (336, 348, 349, 337), (337, 349, 350, 338), (338, 350, 351, 339), (339, 351, 352, 340), (340, 352, 353, 341), (341, 353, 354, 342), (342, 354, 355, 343), (343, 355, 356, 344), (344, 356, 357, 345), (345, 357, 358, 346), (346, 358, 359, 347), (347, 359, 348, 336), (348, 360, 361, 349), (349, 361, 362, 350), (350, 362, 363, 351), (351, 363, 364, 352), (352, 364, 365, 353), (353, 365, 366, 354), (354, 366, 367, 355), (355, 367, 368, 356), (356, 368, 369, 357), (357, 369, 370, 358), (358, 370, 371, 359), (359, 371, 360, 348), (360, 372, 373, 361), (361, 373, 374, 362), (362, 374, 375, 363), (363, 375, 376, 364), (364, 376, 377, 365), (365, 377, 378, 366), (366, 378, 379, 367), (367, 379, 380, 368), (368, 380, 381, 369), (369, 381, 382, 370), (370, 382, 383, 371), (371, 383, 372, 360), (372, 384, 385, 373), (373, 385, 386, 374), (374, 386, 387, 375), (375, 387, 388, 376), (376, 388, 389, 377), (377, 389, 390, 378), (378, 390, 391, 379), (379, 391, 392, 380), (380, 392, 393, 381), (381, 393, 394, 382), (382, 394, 395, 383), (383, 395, 384, 372), (384, 396, 397, 385), (385, 397, 398, 386), (386, 398, 399, 387), (387, 399, 400, 388), (388, 400, 401, 389), (389, 401, 402, 390), (390, 402, 403, 391), (391, 403, 404, 392), (392, 404, 405, 393), (393, 405, 406, 394), (394, 406, 407, 395), (395, 407, 396, 384), (396, 408, 409, 397), (397, 409, 410, 398), (398, 410, 411, 399), (399, 411, 412, 400), (400, 412, 413, 401), (401, 413, 414, 402), (402, 414, 415, 403), (403, 415, 416, 404), (404, 416, 417, 405), (405, 417, 418, 406), (406, 418, 419, 407), (407, 419, 408, 396), (408, 420, 421, 409), (409, 421, 422, 410), (410, 422, 423, 411), (411, 423, 424, 412), (412, 424, 425, 413), (413, 425, 426, 414), (414, 426, 427, 415), (415, 427, 428, 416), (416, 428, 429, 417), (417, 429, 430, 418), (418, 430, 431, 419), (419, 431, 420, 408), (420, 432, 433, 421), (421, 433, 434, 422), (422, 434, 435, 423), (423, 435, 436, 424), (424, 436, 437, 425), (425, 437, 438, 426), (426, 438, 439, 427), (427, 439, 440, 428), (428, 440, 441, 429), (429, 441, 442, 430), (430, 442, 443, 431), (431, 443, 432, 420), (432, 444, 445, 433), (433, 445, 446, 434), (434, 446, 447, 435), (435, 447, 448, 436), (436, 448, 449, 437), (437, 449, 450, 438), (438, 450, 451, 439), (439, 451, 452, 440), (440, 452, 453, 441), (441, 453, 454, 442), (442, 454, 455, 443), (443, 455, 444, 432), (444, 456, 457, 445), (445, 457, 458, 446), (446, 458, 459, 447), (447, 459, 460, 448), (448, 460, 461, 449), (449, 461, 462, 450), (450, 462, 463, 451), (451, 463, 464, 452), (452, 464, 465, 453), (453, 465, 466, 454), (454, 466, 467, 455), (455, 467, 456, 444), (456, 468, 469, 457), (457, 469, 470, 458), (458, 470, 471, 459), (459, 471, 472, 460), (460, 472, 473, 461), (461, 473, 474, 462), (462, 474, 475, 463), (463, 475, 476, 464), (464, 476, 477, 465), (465, 477, 478, 466), (466, 478, 479, 467), (467, 479, 468, 456), (468, 480, 481, 469), (469, 481, 482, 470), (470, 482, 483, 471), (471, 483, 484, 472), (472, 484, 485, 473), (473, 485, 486, 474), (474, 486, 487, 475), (475, 487, 488, 476), (476, 488, 489, 477), (477, 489, 490, 478), (478, 490, 491, 479), (479, 491, 480, 468), (480, 492, 493, 481), (481, 493, 494, 482), (482, 494, 495, 483), (483, 495, 496, 484), (484, 496, 497, 485), (485, 497, 498, 486), (486, 498, 499, 487), (487, 499, 500, 488), (488, 500, 501, 489), (489, 501, 502, 490), (490, 502, 503, 491), (491, 503, 492, 480), (492, 504, 505, 493), (493, 505, 506, 494), (494, 506, 507, 495), (495, 507, 508, 496), (496, 508, 509, 497), (497, 509, 510, 498), (498, 510, 511, 499), (499, 511, 512, 500), (500, 512, 513, 501), (501, 513, 514, 502), (502, 514, 515, 503), (503, 515, 504, 492), (504, 516, 517, 505), (505, 517, 518, 506), (506, 518, 519, 507), (507, 519, 520, 508), (508, 520, 521, 509), (509, 521, 522, 510), (510, 522, 523, 511), (511, 523, 524, 512), (512, 524, 525, 513), (513, 525, 526, 514), (514, 526, 527, 515), (515, 527, 516, 504), (516, 528, 529, 517), (517, 529, 530, 518), (518, 530, 531, 519), (519, 531, 532, 520), (520, 532, 533, 521), (521, 533, 534, 522), (522, 534, 535, 523), (523, 535, 536, 524), (524, 536, 537, 525), (525, 537, 538, 526), (526, 538, 539, 527), (527, 539, 528, 516), (528, 540, 541, 529), (529, 541, 542, 530), (530, 542, 543, 531), (531, 543, 544, 532), (532, 544, 545, 533), (533, 545, 546, 534), (534, 546, 547, 535), (535, 547, 548, 536), (536, 548, 549, 537), (537, 549, 550, 538), (538, 550, 551, 539), (539, 551, 540, 528), (540, 552, 553, 541), (541, 553, 554, 542), (542, 554, 555, 543), (543, 555, 556, 544), (544, 556, 557, 545), (545, 557, 558, 546), (546, 558, 559, 547), (547, 559, 560, 548), (548, 560, 561, 549), (549, 561, 562, 550), (550, 562, 563, 551), (551, 563, 552, 540), (552, 564, 565, 553), (553, 565, 566, 554), (554, 566, 567, 555), (555, 567, 568, 556), (556, 568, 569, 557), (557, 569, 570, 558), (558, 570, 571, 559), (559, 571, 572, 560), (560, 572, 573, 561), (561, 573, 574, 562), (562, 574, 575, 563), (563, 575, 564, 552), (564, 0, 1, 565), (565, 1, 2, 566), (566, 2, 3, 567), (567, 3, 4, 568), (568, 4, 5, 569), (569, 5, 6, 570), (570, 6, 7, 571), (571, 7, 8, 572), (572, 8, 9, 573), (573, 9, 10, 574), (574, 10, 11, 575), (575, 11, 0, 564)])
me_torus.polygons.foreach_set('use_smooth', [True] * 576)
_uv = me_torus.uv_layers.new(name='UVMap')
_uv.uv.foreach_set('vector', [0.5, 0.5, 0.5208, 0.5, 0.5208, 0.5833, 0.5, 0.5833, 0.5, 0.5833, 0.5208, 0.5833, 0.5208, 0.6667, 0.5, 0.6667, 0.5, 0.6667, 0.5208, 0.6667, 0.5208, 0.75, 0.5, 0.75, 0.5, 0.75, 0.5208, 0.75, 0.5208, 0.8333, 0.5, 0.8333, 0.5, 0.8333, 0.5208, 0.8333, 0.5208, 0.9167, 0.5, 0.9167, 0.5, 0.9167, 0.5208, 0.9167, 0.5208, 1.0, 0.5, 1.0, 0.5, 2.22e-16, 0.5208, 2.22e-16, 0.5208, 0.08333, 0.5, 0.08333, 0.5, 0.08333, 0.5208, 0.08333, 0.5208, 0.1667, 0.5, 0.1667, 0.5, 0.1667, 0.5208, 0.1667, 0.5208, 0.25, 0.5, 0.25, 0.5, 0.25, 0.5208, 0.25, 0.5208, 0.3333, 0.5, 0.3333, 0.5, 0.3333, 0.5208, 0.3333, 0.5208, 0.4167, 0.5, 0.4167, 0.5, 0.4167, 0.5208, 0.4167, 0.5208, 0.5, 0.5, 0.5, 0.5208, 0.5, 0.5417, 0.5, 0.5417, 0.5833, 0.5208, 0.5833, 0.5208, 0.5833, 0.5417, 0.5833, 0.5417, 0.6667, 0.5208, 0.6667, 0.5208, 0.6667, 0.5417, 0.6667, 0.5417, 0.75, 0.5208, 0.75, 0.5208, 0.75, 0.5417, 0.75, 0.5417, 0.8333, 0.5208, 0.8333, 0.5208, 0.8333, 0.5417, 0.8333, 0.5417, 0.9167, 0.5208, 0.9167, 0.5208, 0.9167, 0.5417, 0.9167, 0.5417, 1.0, 0.5208, 1.0, 0.5208, 2.22e-16, 0.5417, 2.22e-16, 0.5417, 0.08333, 0.5208, 0.08333, 0.5208, 0.08333, 0.5417, 0.08333, 0.5417, 0.1667, 0.5208, 0.1667, 0.5208, 0.1667, 0.5417, 0.1667, 0.5417, 0.25, 0.5208, 0.25, 0.5208, 0.25, 0.5417, 0.25, 0.5417, 0.3333, 0.5208, 0.3333, 0.5208, 0.3333, 0.5417, 0.3333, 0.5417, 0.4167, 0.5208, 0.4167, 0.5208, 0.4167, 0.5417, 0.4167, 0.5417, 0.5, 0.5208, 0.5, 0.5417, 0.5, 0.5625, 0.5, 0.5625, 0.5833, 0.5417, 0.5833, 0.5417, 0.5833, 0.5625, 0.5833, 0.5625, 0.6667, 0.5417, 0.6667, 0.5417, 0.6667, 0.5625, 0.6667, 0.5625, 0.75, 0.5417, 0.75, 0.5417, 0.75, 0.5625, 0.75, 0.5625, 0.8333, 0.5417, 0.8333, 0.5417, 0.8333, 0.5625, 0.8333, 0.5625, 0.9167, 0.5417, 0.9167, 0.5417, 0.9167, 0.5625, 0.9167, 0.5625, 1.0, 0.5417, 1.0, 0.5417, 2.22e-16, 0.5625, 2.22e-16, 0.5625, 0.08333, 0.5417, 0.08333, 0.5417, 0.08333, 0.5625, 0.08333, 0.5625, 0.1667, 0.5417, 0.1667, 0.5417, 0.1667, 0.5625, 0.1667, 0.5625, 0.25, 0.5417, 0.25, 0.5417, 0.25, 0.5625, 0.25, 0.5625, 0.3333, 0.5417, 0.3333, 0.5417, 0.3333, 0.5625, 0.3333, 0.5625, 0.4167, 0.5417, 0.4167, 0.5417, 0.4167, 0.5625, 0.4167, 0.5625, 0.5, 0.5417, 0.5, 0.5625, 0.5, 0.5833, 0.5, 0.5833, 0.5833, 0.5625, 0.5833, 0.5625, 0.5833, 0.5833, 0.5833, 0.5833, 0.6667, 0.5625, 0.6667, 0.5625, 0.6667, 0.5833, 0.6667, 0.5833, 0.75, 0.5625, 0.75, 0.5625, 0.75, 0.5833, 0.75, 0.5833, 0.8333, 0.5625, 0.8333, 0.5625, 0.8333, 0.5833, 0.8333, 0.5833, 0.9167, 0.5625, 0.9167, 0.5625, 0.9167, 0.5833, 0.9167, 0.5833, 1.0, 0.5625, 1.0, 0.5625, 2.22e-16, 0.5833, 2.22e-16, 0.5833, 0.08333, 0.5625, 0.08333, 0.5625, 0.08333, 0.5833, 0.08333, 0.5833, 0.1667, 0.5625, 0.1667, 0.5625, 0.1667, 0.5833, 0.1667, 0.5833, 0.25, 0.5625, 0.25, 0.5625, 0.25, 0.5833, 0.25, 0.5833, 0.3333, 0.5625, 0.3333, 0.5625, 0.3333, 0.5833, 0.3333, 0.5833, 0.4167, 0.5625, 0.4167, 0.5625, 0.4167, 0.5833, 0.4167, 0.5833, 0.5, 0.5625, 0.5, 0.5833, 0.5, 0.6042, 0.5, 0.6042, 0.5833, 0.5833, 0.5833, 0.5833, 0.5833, 0.6042, 0.5833, 0.6042, 0.6667, 0.5833, 0.6667, 0.5833, 0.6667, 0.6042, 0.6667, 0.6042, 0.75, 0.5833, 0.75, 0.5833, 0.75, 0.6042, 0.75, 0.6042, 0.8333, 0.5833, 0.8333, 0.5833, 0.8333, 0.6042, 0.8333, 0.6042, 0.9167, 0.5833, 0.9167, 0.5833, 0.9167, 0.6042, 0.9167, 0.6042, 1.0, 0.5833, 1.0, 0.5833, 2.22e-16, 0.6042, 2.22e-16, 0.6042, 0.08333, 0.5833, 0.08333, 0.5833, 0.08333, 0.6042, 0.08333, 0.6042, 0.1667, 0.5833, 0.1667, 0.5833, 0.1667, 0.6042, 0.1667, 0.6042, 0.25, 0.5833, 0.25, 0.5833, 0.25, 0.6042, 0.25, 0.6042, 0.3333, 0.5833, 0.3333, 0.5833, 0.3333, 0.6042, 0.3333, 0.6042, 0.4167, 0.5833, 0.4167, 0.5833, 0.4167, 0.6042, 0.4167, 0.6042, 0.5, 0.5833, 0.5, 0.6042, 0.5, 0.625, 0.5, 0.625, 0.5833, 0.6042, 0.5833, 0.6042, 0.5833, 0.625, 0.5833, 0.625, 0.6667, 0.6042, 0.6667, 0.6042, 0.6667, 0.625, 0.6667, 0.625, 0.75, 0.6042, 0.75, 0.6042, 0.75, 0.625, 0.75, 0.625, 0.8333, 0.6042, 0.8333, 0.6042, 0.8333, 0.625, 0.8333, 0.625, 0.9167, 0.6042, 0.9167, 0.6042, 0.9167, 0.625, 0.9167, 0.625, 1.0, 0.6042, 1.0, 0.6042, 2.22e-16, 0.625, 2.22e-16, 0.625, 0.08333, 0.6042, 0.08333, 0.6042, 0.08333, 0.625, 0.08333, 0.625, 0.1667, 0.6042, 0.1667, 0.6042, 0.1667, 0.625, 0.1667, 0.625, 0.25, 0.6042, 0.25, 0.6042, 0.25, 0.625, 0.25, 0.625, 0.3333, 0.6042, 0.3333, 0.6042, 0.3333, 0.625, 0.3333, 0.625, 0.4167, 0.6042, 0.4167, 0.6042, 0.4167, 0.625, 0.4167, 0.625, 0.5, 0.6042, 0.5, 0.625, 0.5, 0.6458, 0.5, 0.6458, 0.5833, 0.625, 0.5833, 0.625, 0.5833, 0.6458, 0.5833, 0.6458, 0.6667, 0.625, 0.6667, 0.625, 0.6667, 0.6458, 0.6667, 0.6458, 0.75, 0.625, 0.75, 0.625, 0.75, 0.6458, 0.75, 0.6458, 0.8333, 0.625, 0.8333, 0.625, 0.8333, 0.6458, 0.8333, 0.6458, 0.9167, 0.625, 0.9167, 0.625, 0.9167, 0.6458, 0.9167, 0.6458, 1.0, 0.625, 1.0, 0.625, 2.22e-16, 0.6458, 2.22e-16, 0.6458, 0.08333, 0.625, 0.08333, 0.625, 0.08333, 0.6458, 0.08333, 0.6458, 0.1667, 0.625, 0.1667, 0.625, 0.1667, 0.6458, 0.1667, 0.6458, 0.25, 0.625, 0.25, 0.625, 0.25, 0.6458, 0.25, 0.6458, 0.3333, 0.625, 0.3333, 0.625, 0.3333, 0.6458, 0.3333, 0.6458, 0.4167, 0.625, 0.4167, 0.625, 0.4167, 0.6458, 0.4167, 0.6458, 0.5, 0.625, 0.5, 0.6458, 0.5, 0.6667, 0.5, 0.6667, 0.5833, 0.6458, 0.5833, 0.6458, 0.5833, 0.6667, 0.5833, 0.6667, 0.6667, 0.6458, 0.6667, 0.6458, 0.6667, 0.6667, 0.6667, 0.6667, 0.75, 0.6458, 0.75, 0.6458, 0.75, 0.6667, 0.75, 0.6667, 0.8333, 0.6458, 0.8333, 0.6458, 0.8333, 0.6667, 0.8333, 0.6667, 0.9167, 0.6458, 0.9167, 0.6458, 0.9167, 0.6667, 0.9167, 0.6667, 1.0, 0.6458, 1.0, 0.6458, 2.22e-16, 0.6667, 2.22e-16, 0.6667, 0.08333, 0.6458, 0.08333, 0.6458, 0.08333, 0.6667, 0.08333, 0.6667, 0.1667, 0.6458, 0.1667, 0.6458, 0.1667, 0.6667, 0.1667, 0.6667, 0.25, 0.6458, 0.25, 0.6458, 0.25, 0.6667, 0.25, 0.6667, 0.3333, 0.6458, 0.3333, 0.6458, 0.3333, 0.6667, 0.3333, 0.6667, 0.4167, 0.6458, 0.4167, 0.6458, 0.4167, 0.6667, 0.4167, 0.6667, 0.5, 0.6458, 0.5, 0.6667, 0.5, 0.6875, 0.5, 0.6875, 0.5833, 0.6667, 0.5833, 0.6667, 0.5833, 0.6875, 0.5833, 0.6875, 0.6667, 0.6667, 0.6667, 0.6667, 0.6667, 0.6875, 0.6667, 0.6875, 0.75, 0.6667, 0.75, 0.6667, 0.75, 0.6875, 0.75, 0.6875, 0.8333, 0.6667, 0.8333, 0.6667, 0.8333, 0.6875, 0.8333, 0.6875, 0.9167, 0.6667, 0.9167, 0.6667, 0.9167, 0.6875, 0.9167, 0.6875, 1.0, 0.6667, 1.0, 0.6667, 2.22e-16, 0.6875, 2.22e-16, 0.6875, 0.08333, 0.6667, 0.08333, 0.6667, 0.08333, 0.6875, 0.08333, 0.6875, 0.1667, 0.6667, 0.1667, 0.6667, 0.1667, 0.6875, 0.1667, 0.6875, 0.25, 0.6667, 0.25, 0.6667, 0.25, 0.6875, 0.25, 0.6875, 0.3333, 0.6667, 0.3333, 0.6667, 0.3333, 0.6875, 0.3333, 0.6875, 0.4167, 0.6667, 0.4167, 0.6667, 0.4167, 0.6875, 0.4167, 0.6875, 0.5, 0.6667, 0.5, 0.6875, 0.5, 0.7083, 0.5, 0.7083, 0.5833, 0.6875, 0.5833, 0.6875, 0.5833, 0.7083, 0.5833, 0.7083, 0.6667, 0.6875, 0.6667, 0.6875, 0.6667, 0.7083, 0.6667, 0.7083, 0.75, 0.6875, 0.75, 0.6875, 0.75, 0.7083, 0.75, 0.7083, 0.8333, 0.6875, 0.8333, 0.6875, 0.8333, 0.7083, 0.8333, 0.7083, 0.9167, 0.6875, 0.9167, 0.6875, 0.9167, 0.7083, 0.9167, 0.7083, 1.0, 0.6875, 1.0, 0.6875, 2.22e-16, 0.7083, 2.22e-16, 0.7083, 0.08333, 0.6875, 0.08333, 0.6875, 0.08333, 0.7083, 0.08333, 0.7083, 0.1667, 0.6875, 0.1667, 0.6875, 0.1667, 0.7083, 0.1667, 0.7083, 0.25, 0.6875, 0.25, 0.6875, 0.25, 0.7083, 0.25, 0.7083, 0.3333, 0.6875, 0.3333, 0.6875, 0.3333, 0.7083, 0.3333, 0.7083, 0.4167, 0.6875, 0.4167, 0.6875, 0.4167, 0.7083, 0.4167, 0.7083, 0.5, 0.6875, 0.5, 0.7083, 0.5, 0.7292, 0.5, 0.7292, 0.5833, 0.7083, 0.5833, 0.7083, 0.5833, 0.7292, 0.5833, 0.7292, 0.6667, 0.7083, 0.6667, 0.7083, 0.6667, 0.7292, 0.6667, 0.7292, 0.75, 0.7083, 0.75, 0.7083, 0.75, 0.7292, 0.75, 0.7292, 0.8333, 0.7083, 0.8333, 0.7083, 0.8333, 0.7292, 0.8333, 0.7292, 0.9167, 0.7083, 0.9167, 0.7083, 0.9167, 0.7292, 0.9167, 0.7292, 1.0, 0.7083, 1.0, 0.7083, 2.22e-16, 0.7292, 2.22e-16, 0.7292, 0.08333, 0.7083, 0.08333, 0.7083, 0.08333, 0.7292, 0.08333, 0.7292, 0.1667, 0.7083, 0.1667, 0.7083, 0.1667, 0.7292, 0.1667, 0.7292, 0.25, 0.7083, 0.25, 0.7083, 0.25, 0.7292, 0.25, 0.7292, 0.3333, 0.7083, 0.3333, 0.7083, 0.3333, 0.7292, 0.3333, 0.7292, 0.4167, 0.7083, 0.4167, 0.7083, 0.4167, 0.7292, 0.4167, 0.7292, 0.5, 0.7083, 0.5, 0.7292, 0.5, 0.75, 0.5, 0.75, 0.5833, 0.7292, 0.5833, 0.7292, 0.5833, 0.75, 0.5833, 0.75, 0.6667, 0.7292, 0.6667, 0.7292, 0.6667, 0.75, 0.6667, 0.75, 0.75, 0.7292, 0.75, 0.7292, 0.75, 0.75, 0.75, 0.75, 0.8333, 0.7292, 0.8333, 0.7292, 0.8333, 0.75, 0.8333, 0.75, 0.9167, 0.7292, 0.9167, 0.7292, 0.9167, 0.75, 0.9167, 0.75, 1.0, 0.7292, 1.0, 0.7292, 2.22e-16, 0.75, 2.22e-16, 0.75, 0.08333, 0.7292, 0.08333, 0.7292, 0.08333, 0.75, 0.08333, 0.75, 0.1667, 0.7292, 0.1667, 0.7292, 0.1667, 0.75, 0.1667, 0.75, 0.25, 0.7292, 0.25, 0.7292, 0.25, 0.75, 0.25, 0.75, 0.3333, 0.7292, 0.3333, 0.7292, 0.3333, 0.75, 0.3333, 0.75, 0.4167, 0.7292, 0.4167, 0.7292, 0.4167, 0.75, 0.4167, 0.75, 0.5, 0.7292, 0.5, 0.75, 0.5, 0.7708, 0.5, 0.7708, 0.5833, 0.75, 0.5833, 0.75, 0.5833, 0.7708, 0.5833, 0.7708, 0.6667, 0.75, 0.6667, 0.75, 0.6667, 0.7708, 0.6667, 0.7708, 0.75, 0.75, 0.75, 0.75, 0.75, 0.7708, 0.75, 0.7708, 0.8333, 0.75, 0.8333, 0.75, 0.8333, 0.7708, 0.8333, 0.7708, 0.9167, 0.75, 0.9167, 0.75, 0.9167, 0.7708, 0.9167, 0.7708, 1.0, 0.75, 1.0, 0.75, 2.22e-16, 0.7708, 2.22e-16, 0.7708, 0.08333, 0.75, 0.08333, 0.75, 0.08333, 0.7708, 0.08333, 0.7708, 0.1667, 0.75, 0.1667, 0.75, 0.1667, 0.7708, 0.1667, 0.7708, 0.25, 0.75, 0.25, 0.75, 0.25, 0.7708, 0.25, 0.7708, 0.3333, 0.75, 0.3333, 0.75, 0.3333, 0.7708, 0.3333, 0.7708, 0.4167, 0.75, 0.4167, 0.75, 0.4167, 0.7708, 0.4167, 0.7708, 0.5, 0.75, 0.5, 0.7708, 0.5, 0.7917, 0.5, 0.7917, 0.5833, 0.7708, 0.5833, 0.7708, 0.5833, 0.7917, 0.5833, 0.7917, 0.6667, 0.7708, 0.6667, 0.7708, 0.6667, 0.7917, 0.6667, 0.7917, 0.75, 0.7708, 0.75, 0.7708, 0.75, 0.7917, 0.75, 0.7917, 0.8333, 0.7708, 0.8333, 0.7708, 0.8333, 0.7917, 0.8333, 0.7917, 0.9167, 0.7708, 0.9167, 0.7708, 0.9167, 0.7917, 0.9167, 0.7917, 1.0, 0.7708, 1.0, 0.7708, 2.22e-16, 0.7917, 2.22e-16, 0.7917, 0.08333, 0.7708, 0.08333, 0.7708, 0.08333, 0.7917, 0.08333, 0.7917, 0.1667, 0.7708, 0.1667, 0.7708, 0.1667, 0.7917, 0.1667, 0.7917, 0.25, 0.7708, 0.25, 0.7708, 0.25, 0.7917, 0.25, 0.7917, 0.3333, 0.7708, 0.3333, 0.7708, 0.3333, 0.7917, 0.3333, 0.7917, 0.4167, 0.7708, 0.4167, 0.7708, 0.4167, 0.7917, 0.4167, 0.7917, 0.5, 0.7708, 0.5, 0.7917, 0.5, 0.8125, 0.5, 0.8125, 0.5833, 0.7917, 0.5833, 0.7917, 0.5833, 0.8125, 0.5833, 0.8125, 0.6667, 0.7917, 0.6667, 0.7917, 0.6667, 0.8125, 0.6667, 0.8125, 0.75, 0.7917, 0.75, 0.7917, 0.75, 0.8125, 0.75, 0.8125, 0.8333, 0.7917, 0.8333, 0.7917, 0.8333, 0.8125, 0.8333, 0.8125, 0.9167, 0.7917, 0.9167, 0.7917, 0.9167, 0.8125, 0.9167, 0.8125, 1.0, 0.7917, 1.0, 0.7917, 2.22e-16, 0.8125, 2.22e-16, 0.8125, 0.08333, 0.7917, 0.08333, 0.7917, 0.08333, 0.8125, 0.08333, 0.8125, 0.1667, 0.7917, 0.1667, 0.7917, 0.1667, 0.8125, 0.1667, 0.8125, 0.25, 0.7917, 0.25, 0.7917, 0.25, 0.8125, 0.25, 0.8125, 0.3333, 0.7917, 0.3333, 0.7917, 0.3333, 0.8125, 0.3333, 0.8125, 0.4167, 0.7917, 0.4167, 0.7917, 0.4167, 0.8125, 0.4167, 0.8125, 0.5, 0.7917, 0.5, 0.8125, 0.5, 0.8333, 0.5, 0.8333, 0.5833, 0.8125, 0.5833, 0.8125, 0.5833, 0.8333, 0.5833, 0.8333, 0.6667, 0.8125, 0.6667, 0.8125, 0.6667, 0.8333, 0.6667, 0.8333, 0.75, 0.8125, 0.75, 0.8125, 0.75, 0.8333, 0.75, 0.8333, 0.8333, 0.8125, 0.8333, 0.8125, 0.8333, 0.8333, 0.8333, 0.8333, 0.9167, 0.8125, 0.9167, 0.8125, 0.9167, 0.8333, 0.9167, 0.8333, 1.0, 0.8125, 1.0, 0.8125, 2.22e-16, 0.8333, 2.22e-16, 0.8333, 0.08333, 0.8125, 0.08333, 0.8125, 0.08333, 0.8333, 0.08333, 0.8333, 0.1667, 0.8125, 0.1667, 0.8125, 0.1667, 0.8333, 0.1667, 0.8333, 0.25, 0.8125, 0.25, 0.8125, 0.25, 0.8333, 0.25, 0.8333, 0.3333, 0.8125, 0.3333, 0.8125, 0.3333, 0.8333, 0.3333, 0.8333, 0.4167, 0.8125, 0.4167, 0.8125, 0.4167, 0.8333, 0.4167, 0.8333, 0.5, 0.8125, 0.5, 0.8333, 0.5, 0.8542, 0.5, 0.8542, 0.5833, 0.8333, 0.5833, 0.8333, 0.5833, 0.8542, 0.5833, 0.8542, 0.6667, 0.8333, 0.6667, 0.8333, 0.6667, 0.8542, 0.6667, 0.8542, 0.75, 0.8333, 0.75, 0.8333, 0.75, 0.8542, 0.75, 0.8542, 0.8333, 0.8333, 0.8333, 0.8333, 0.8333, 0.8542, 0.8333, 0.8542, 0.9167, 0.8333, 0.9167, 0.8333, 0.9167, 0.8542, 0.9167, 0.8542, 1.0, 0.8333, 1.0, 0.8333, 2.22e-16, 0.8542, 2.22e-16, 0.8542, 0.08333, 0.8333, 0.08333, 0.8333, 0.08333, 0.8542, 0.08333, 0.8542, 0.1667, 0.8333, 0.1667, 0.8333, 0.1667, 0.8542, 0.1667, 0.8542, 0.25, 0.8333, 0.25, 0.8333, 0.25, 0.8542, 0.25, 0.8542, 0.3333, 0.8333, 0.3333, 0.8333, 0.3333, 0.8542, 0.3333, 0.8542, 0.4167, 0.8333, 0.4167, 0.8333, 0.4167, 0.8542, 0.4167, 0.8542, 0.5, 0.8333, 0.5, 0.8542, 0.5, 0.875, 0.5, 0.875, 0.5833, 0.8542, 0.5833, 0.8542, 0.5833, 0.875, 0.5833, 0.875, 0.6667, 0.8542, 0.6667, 0.8542, 0.6667, 0.875, 0.6667, 0.875, 0.75, 0.8542, 0.75, 0.8542, 0.75, 0.875, 0.75, 0.875, 0.8333, 0.8542, 0.8333, 0.8542, 0.8333, 0.875, 0.8333, 0.875, 0.9167, 0.8542, 0.9167, 0.8542, 0.9167, 0.875, 0.9167, 0.875, 1.0, 0.8542, 1.0, 0.8542, 2.22e-16, 0.875, 2.22e-16, 0.875, 0.08333, 0.8542, 0.08333, 0.8542, 0.08333, 0.875, 0.08333, 0.875, 0.1667, 0.8542, 0.1667, 0.8542, 0.1667, 0.875, 0.1667, 0.875, 0.25, 0.8542, 0.25, 0.8542, 0.25, 0.875, 0.25, 0.875, 0.3333, 0.8542, 0.3333, 0.8542, 0.3333, 0.875, 0.3333, 0.875, 0.4167, 0.8542, 0.4167, 0.8542, 0.4167, 0.875, 0.4167, 0.875, 0.5, 0.8542, 0.5, 0.875, 0.5, 0.8958, 0.5, 0.8958, 0.5833, 0.875, 0.5833, 0.875, 0.5833, 0.8958, 0.5833, 0.8958, 0.6667, 0.875, 0.6667, 0.875, 0.6667, 0.8958, 0.6667, 0.8958, 0.75, 0.875, 0.75, 0.875, 0.75, 0.8958, 0.75, 0.8958, 0.8333, 0.875, 0.8333, 0.875, 0.8333, 0.8958, 0.8333, 0.8958, 0.9167, 0.875, 0.9167, 0.875, 0.9167, 0.8958, 0.9167, 0.8958, 1.0, 0.875, 1.0, 0.875, 2.22e-16, 0.8958, 2.22e-16, 0.8958, 0.08333, 0.875, 0.08333, 0.875, 0.08333, 0.8958, 0.08333, 0.8958, 0.1667, 0.875, 0.1667, 0.875, 0.1667, 0.8958, 0.1667, 0.8958, 0.25, 0.875, 0.25, 0.875, 0.25, 0.8958, 0.25, 0.8958, 0.3333, 0.875, 0.3333, 0.875, 0.3333, 0.8958, 0.3333, 0.8958, 0.4167, 0.875, 0.4167, 0.875, 0.4167, 0.8958, 0.4167, 0.8958, 0.5, 0.875, 0.5, 0.8958, 0.5, 0.9167, 0.5, 0.9167, 0.5833, 0.8958, 0.5833, 0.8958, 0.5833, 0.9167, 0.5833, 0.9167, 0.6667, 0.8958, 0.6667, 0.8958, 0.6667, 0.9167, 0.6667, 0.9167, 0.75, 0.8958, 0.75, 0.8958, 0.75, 0.9167, 0.75, 0.9167, 0.8333, 0.8958, 0.8333, 0.8958, 0.8333, 0.9167, 0.8333, 0.9167, 0.9167, 0.8958, 0.9167, 0.8958, 0.9167, 0.9167, 0.9167, 0.9167, 1.0, 0.8958, 1.0, 0.8958, 2.22e-16, 0.9167, 2.22e-16, 0.9167, 0.08333, 0.8958, 0.08333, 0.8958, 0.08333, 0.9167, 0.08333, 0.9167, 0.1667, 0.8958, 0.1667, 0.8958, 0.1667, 0.9167, 0.1667, 0.9167, 0.25, 0.8958, 0.25, 0.8958, 0.25, 0.9167, 0.25, 0.9167, 0.3333, 0.8958, 0.3333, 0.8958, 0.3333, 0.9167, 0.3333, 0.9167, 0.4167, 0.8958, 0.4167, 0.8958, 0.4167, 0.9167, 0.4167, 0.9167, 0.5, 0.8958, 0.5, 0.9167, 0.5, 0.9375, 0.5, 0.9375, 0.5833, 0.9167, 0.5833, 0.9167, 0.5833, 0.9375, 0.5833, 0.9375, 0.6667, 0.9167, 0.6667, 0.9167, 0.6667, 0.9375, 0.6667, 0.9375, 0.75, 0.9167, 0.75, 0.9167, 0.75, 0.9375, 0.75, 0.9375, 0.8333, 0.9167, 0.8333, 0.9167, 0.8333, 0.9375, 0.8333, 0.9375, 0.9167, 0.9167, 0.9167, 0.9167, 0.9167, 0.9375, 0.9167, 0.9375, 1.0, 0.9167, 1.0, 0.9167, 2.22e-16, 0.9375, 2.22e-16, 0.9375, 0.08333, 0.9167, 0.08333, 0.9167, 0.08333, 0.9375, 0.08333, 0.9375, 0.1667, 0.9167, 0.1667, 0.9167, 0.1667, 0.9375, 0.1667, 0.9375, 0.25, 0.9167, 0.25, 0.9167, 0.25, 0.9375, 0.25, 0.9375, 0.3333, 0.9167, 0.3333, 0.9167, 0.3333, 0.9375, 0.3333, 0.9375, 0.4167, 0.9167, 0.4167, 0.9167, 0.4167, 0.9375, 0.4167, 0.9375, 0.5, 0.9167, 0.5, 0.9375, 0.5, 0.9583, 0.5, 0.9583, 0.5833, 0.9375, 0.5833, 0.9375, 0.5833, 0.9583, 0.5833, 0.9583, 0.6667, 0.9375, 0.6667, 0.9375, 0.6667, 0.9583, 0.6667, 0.9583, 0.75, 0.9375, 0.75, 0.9375, 0.75, 0.9583, 0.75, 0.9583, 0.8333, 0.9375, 0.8333, 0.9375, 0.8333, 0.9583, 0.8333, 0.9583, 0.9167, 0.9375, 0.9167, 0.9375, 0.9167, 0.9583, 0.9167, 0.9583, 1.0, 0.9375, 1.0, 0.9375, 2.22e-16, 0.9583, 2.22e-16, 0.9583, 0.08333, 0.9375, 0.08333, 0.9375, 0.08333, 0.9583, 0.08333, 0.9583, 0.1667, 0.9375, 0.1667, 0.9375, 0.1667, 0.9583, 0.1667, 0.9583, 0.25, 0.9375, 0.25, 0.9375, 0.25, 0.9583, 0.25, 0.9583, 0.3333, 0.9375, 0.3333, 0.9375, 0.3333, 0.9583, 0.3333, 0.9583, 0.4167, 0.9375, 0.4167, 0.9375, 0.4167, 0.9583, 0.4167, 0.9583, 0.5, 0.9375, 0.5, 0.9583, 0.5, 0.9792, 0.5, 0.9792, 0.5833, 0.9583, 0.5833, 0.9583, 0.5833, 0.9792, 0.5833, 0.9792, 0.6667, 0.9583, 0.6667, 0.9583, 0.6667, 0.9792, 0.6667, 0.9792, 0.75, 0.9583, 0.75, 0.9583, 0.75, 0.9792, 0.75, 0.9792, 0.8333, 0.9583, 0.8333, 0.9583, 0.8333, 0.9792, 0.8333, 0.9792, 0.9167, 0.9583, 0.9167, 0.9583, 0.9167, 0.9792, 0.9167, 0.9792, 1.0, 0.9583, 1.0, 0.9583, 2.22e-16, 0.9792, 2.22e-16, 0.9792, 0.08333, 0.9583, 0.08333, 0.9583, 0.08333, 0.9792, 0.08333, 0.9792, 0.1667, 0.9583, 0.1667, 0.9583, 0.1667, 0.9792, 0.1667, 0.9792, 0.25, 0.9583, 0.25, 0.9583, 0.25, 0.9792, 0.25, 0.9792, 0.3333, 0.9583, 0.3333, 0.9583, 0.3333, 0.9792, 0.3333, 0.9792, 0.4167, 0.9583, 0.4167, 0.9583, 0.4167, 0.9792, 0.4167, 0.9792, 0.5, 0.9583, 0.5, 0.9792, 0.5, 1.0, 0.5, 1.0, 0.5833, 0.9792, 0.5833, 0.9792, 0.5833, 1.0, 0.5833, 1.0, 0.6667, 0.9792, 0.6667, 0.9792, 0.6667, 1.0, 0.6667, 1.0, 0.75, 0.9792, 0.75, 0.9792, 0.75, 1.0, 0.75, 1.0, 0.8333, 0.9792, 0.8333, 0.9792, 0.8333, 1.0, 0.8333, 1.0, 0.9167, 0.9792, 0.9167, 0.9792, 0.9167, 1.0, 0.9167, 1.0, 1.0, 0.9792, 1.0, 0.9792, 2.22e-16, 1.0, 2.22e-16, 1.0, 0.08333, 0.9792, 0.08333, 0.9792, 0.08333, 1.0, 0.08333, 1.0, 0.1667, 0.9792, 0.1667, 0.9792, 0.1667, 1.0, 0.1667, 1.0, 0.25, 0.9792, 0.25, 0.9792, 0.25, 1.0, 0.25, 1.0, 0.3333, 0.9792, 0.3333, 0.9792, 0.3333, 1.0, 0.3333, 1.0, 0.4167, 0.9792, 0.4167, 0.9792, 0.4167, 1.0, 0.4167, 1.0, 0.5, 0.9792, 0.5, 8.882e-16, 0.5, 0.02083, 0.5, 0.02083, 0.5833, 8.882e-16, 0.5833, 8.882e-16, 0.5833, 0.02083, 0.5833, 0.02083, 0.6667, 8.882e-16, 0.6667, 8.882e-16, 0.6667, 0.02083, 0.6667, 0.02083, 0.75, 8.882e-16, 0.75, 8.882e-16, 0.75, 0.02083, 0.75, 0.02083, 0.8333, 8.882e-16, 0.8333, 8.882e-16, 0.8333, 0.02083, 0.8333, 0.02083, 0.9167, 8.882e-16, 0.9167, 8.882e-16, 0.9167, 0.02083, 0.9167, 0.02083, 1.0, 8.882e-16, 1.0, 8.882e-16, 2.22e-16, 0.02083, 2.22e-16, 0.02083, 0.08333, 8.882e-16, 0.08333, 8.882e-16, 0.08333, 0.02083, 0.08333, 0.02083, 0.1667, 8.882e-16, 0.1667, 8.882e-16, 0.1667, 0.02083, 0.1667, 0.02083, 0.25, 8.882e-16, 0.25, 8.882e-16, 0.25, 0.02083, 0.25, 0.02083, 0.3333, 8.882e-16, 0.3333, 8.882e-16, 0.3333, 0.02083, 0.3333, 0.02083, 0.4167, 8.882e-16, 0.4167, 8.882e-16, 0.4167, 0.02083, 0.4167, 0.02083, 0.5, 8.882e-16, 0.5, 0.02083, 0.5, 0.04167, 0.5, 0.04167, 0.5833, 0.02083, 0.5833, 0.02083, 0.5833, 0.04167, 0.5833, 0.04167, 0.6667, 0.02083, 0.6667, 0.02083, 0.6667, 0.04167, 0.6667, 0.04167, 0.75, 0.02083, 0.75, 0.02083, 0.75, 0.04167, 0.75, 0.04167, 0.8333, 0.02083, 0.8333, 0.02083, 0.8333, 0.04167, 0.8333, 0.04167, 0.9167, 0.02083, 0.9167, 0.02083, 0.9167, 0.04167, 0.9167, 0.04167, 1.0, 0.02083, 1.0, 0.02083, 2.22e-16, 0.04167, 2.22e-16, 0.04167, 0.08333, 0.02083, 0.08333, 0.02083, 0.08333, 0.04167, 0.08333, 0.04167, 0.1667, 0.02083, 0.1667, 0.02083, 0.1667, 0.04167, 0.1667, 0.04167, 0.25, 0.02083, 0.25, 0.02083, 0.25, 0.04167, 0.25, 0.04167, 0.3333, 0.02083, 0.3333, 0.02083, 0.3333, 0.04167, 0.3333, 0.04167, 0.4167, 0.02083, 0.4167, 0.02083, 0.4167, 0.04167, 0.4167, 0.04167, 0.5, 0.02083, 0.5, 0.04167, 0.5, 0.0625, 0.5, 0.0625, 0.5833, 0.04167, 0.5833, 0.04167, 0.5833, 0.0625, 0.5833, 0.0625, 0.6667, 0.04167, 0.6667, 0.04167, 0.6667, 0.0625, 0.6667, 0.0625, 0.75, 0.04167, 0.75, 0.04167, 0.75, 0.0625, 0.75, 0.0625, 0.8333, 0.04167, 0.8333, 0.04167, 0.8333, 0.0625, 0.8333, 0.0625, 0.9167, 0.04167, 0.9167, 0.04167, 0.9167, 0.0625, 0.9167, 0.0625, 1.0, 0.04167, 1.0, 0.04167, 2.22e-16, 0.0625, 2.22e-16, 0.0625, 0.08333, 0.04167, 0.08333, 0.04167, 0.08333, 0.0625, 0.08333, 0.0625, 0.1667, 0.04167, 0.1667, 0.04167, 0.1667, 0.0625, 0.1667, 0.0625, 0.25, 0.04167, 0.25, 0.04167, 0.25, 0.0625, 0.25, 0.0625, 0.3333, 0.04167, 0.3333, 0.04167, 0.3333, 0.0625, 0.3333, 0.0625, 0.4167, 0.04167, 0.4167, 0.04167, 0.4167, 0.0625, 0.4167, 0.0625, 0.5, 0.04167, 0.5, 0.0625, 0.5, 0.08333, 0.5, 0.08333, 0.5833, 0.0625, 0.5833, 0.0625, 0.5833, 0.08333, 0.5833, 0.08333, 0.6667, 0.0625, 0.6667, 0.0625, 0.6667, 0.08333, 0.6667, 0.08333, 0.75, 0.0625, 0.75, 0.0625, 0.75, 0.08333, 0.75, 0.08333, 0.8333, 0.0625, 0.8333, 0.0625, 0.8333, 0.08333, 0.8333, 0.08333, 0.9167, 0.0625, 0.9167, 0.0625, 0.9167, 0.08333, 0.9167, 0.08333, 1.0, 0.0625, 1.0, 0.0625, 2.22e-16, 0.08333, 2.22e-16, 0.08333, 0.08333, 0.0625, 0.08333, 0.0625, 0.08333, 0.08333, 0.08333, 0.08333, 0.1667, 0.0625, 0.1667, 0.0625, 0.1667, 0.08333, 0.1667, 0.08333, 0.25, 0.0625, 0.25, 0.0625, 0.25, 0.08333, 0.25, 0.08333, 0.3333, 0.0625, 0.3333, 0.0625, 0.3333, 0.08333, 0.3333, 0.08333, 0.4167, 0.0625, 0.4167, 0.0625, 0.4167, 0.08333, 0.4167, 0.08333, 0.5, 0.0625, 0.5, 0.08333, 0.5, 0.1042, 0.5, 0.1042, 0.5833, 0.08333, 0.5833, 0.08333, 0.5833, 0.1042, 0.5833, 0.1042, 0.6667, 0.08333, 0.6667, 0.08333, 0.6667, 0.1042, 0.6667, 0.1042, 0.75, 0.08333, 0.75, 0.08333, 0.75, 0.1042, 0.75, 0.1042, 0.8333, 0.08333, 0.8333, 0.08333, 0.8333, 0.1042, 0.8333, 0.1042, 0.9167, 0.08333, 0.9167, 0.08333, 0.9167, 0.1042, 0.9167, 0.1042, 1.0, 0.08333, 1.0, 0.08333, 2.22e-16, 0.1042, 2.22e-16, 0.1042, 0.08333, 0.08333, 0.08333, 0.08333, 0.08333, 0.1042, 0.08333, 0.1042, 0.1667, 0.08333, 0.1667, 0.08333, 0.1667, 0.1042, 0.1667, 0.1042, 0.25, 0.08333, 0.25, 0.08333, 0.25, 0.1042, 0.25, 0.1042, 0.3333, 0.08333, 0.3333, 0.08333, 0.3333, 0.1042, 0.3333, 0.1042, 0.4167, 0.08333, 0.4167, 0.08333, 0.4167, 0.1042, 0.4167, 0.1042, 0.5, 0.08333, 0.5, 0.1042, 0.5, 0.125, 0.5, 0.125, 0.5833, 0.1042, 0.5833, 0.1042, 0.5833, 0.125, 0.5833, 0.125, 0.6667, 0.1042, 0.6667, 0.1042, 0.6667, 0.125, 0.6667, 0.125, 0.75, 0.1042, 0.75, 0.1042, 0.75, 0.125, 0.75, 0.125, 0.8333, 0.1042, 0.8333, 0.1042, 0.8333, 0.125, 0.8333, 0.125, 0.9167, 0.1042, 0.9167, 0.1042, 0.9167, 0.125, 0.9167, 0.125, 1.0, 0.1042, 1.0, 0.1042, 2.22e-16, 0.125, 2.22e-16, 0.125, 0.08333, 0.1042, 0.08333, 0.1042, 0.08333, 0.125, 0.08333, 0.125, 0.1667, 0.1042, 0.1667, 0.1042, 0.1667, 0.125, 0.1667, 0.125, 0.25, 0.1042, 0.25, 0.1042, 0.25, 0.125, 0.25, 0.125, 0.3333, 0.1042, 0.3333, 0.1042, 0.3333, 0.125, 0.3333, 0.125, 0.4167, 0.1042, 0.4167, 0.1042, 0.4167, 0.125, 0.4167, 0.125, 0.5, 0.1042, 0.5, 0.125, 0.5, 0.1458, 0.5, 0.1458, 0.5833, 0.125, 0.5833, 0.125, 0.5833, 0.1458, 0.5833, 0.1458, 0.6667, 0.125, 0.6667, 0.125, 0.6667, 0.1458, 0.6667, 0.1458, 0.75, 0.125, 0.75, 0.125, 0.75, 0.1458, 0.75, 0.1458, 0.8333, 0.125, 0.8333, 0.125, 0.8333, 0.1458, 0.8333, 0.1458, 0.9167, 0.125, 0.9167, 0.125, 0.9167, 0.1458, 0.9167, 0.1458, 1.0, 0.125, 1.0, 0.125, 2.22e-16, 0.1458, 2.22e-16, 0.1458, 0.08333, 0.125, 0.08333, 0.125, 0.08333, 0.1458, 0.08333, 0.1458, 0.1667, 0.125, 0.1667, 0.125, 0.1667, 0.1458, 0.1667, 0.1458, 0.25, 0.125, 0.25, 0.125, 0.25, 0.1458, 0.25, 0.1458, 0.3333, 0.125, 0.3333, 0.125, 0.3333, 0.1458, 0.3333, 0.1458, 0.4167, 0.125, 0.4167, 0.125, 0.4167, 0.1458, 0.4167, 0.1458, 0.5, 0.125, 0.5, 0.1458, 0.5, 0.1667, 0.5, 0.1667, 0.5833, 0.1458, 0.5833, 0.1458, 0.5833, 0.1667, 0.5833, 0.1667, 0.6667, 0.1458, 0.6667, 0.1458, 0.6667, 0.1667, 0.6667, 0.1667, 0.75, 0.1458, 0.75, 0.1458, 0.75, 0.1667, 0.75, 0.1667, 0.8333, 0.1458, 0.8333, 0.1458, 0.8333, 0.1667, 0.8333, 0.1667, 0.9167, 0.1458, 0.9167, 0.1458, 0.9167, 0.1667, 0.9167, 0.1667, 1.0, 0.1458, 1.0, 0.1458, 2.22e-16, 0.1667, 2.22e-16, 0.1667, 0.08333, 0.1458, 0.08333, 0.1458, 0.08333, 0.1667, 0.08333, 0.1667, 0.1667, 0.1458, 0.1667, 0.1458, 0.1667, 0.1667, 0.1667, 0.1667, 0.25, 0.1458, 0.25, 0.1458, 0.25, 0.1667, 0.25, 0.1667, 0.3333, 0.1458, 0.3333, 0.1458, 0.3333, 0.1667, 0.3333, 0.1667, 0.4167, 0.1458, 0.4167, 0.1458, 0.4167, 0.1667, 0.4167, 0.1667, 0.5, 0.1458, 0.5, 0.1667, 0.5, 0.1875, 0.5, 0.1875, 0.5833, 0.1667, 0.5833, 0.1667, 0.5833, 0.1875, 0.5833, 0.1875, 0.6667, 0.1667, 0.6667, 0.1667, 0.6667, 0.1875, 0.6667, 0.1875, 0.75, 0.1667, 0.75, 0.1667, 0.75, 0.1875, 0.75, 0.1875, 0.8333, 0.1667, 0.8333, 0.1667, 0.8333, 0.1875, 0.8333, 0.1875, 0.9167, 0.1667, 0.9167, 0.1667, 0.9167, 0.1875, 0.9167, 0.1875, 1.0, 0.1667, 1.0, 0.1667, 2.22e-16, 0.1875, 2.22e-16, 0.1875, 0.08333, 0.1667, 0.08333, 0.1667, 0.08333, 0.1875, 0.08333, 0.1875, 0.1667, 0.1667, 0.1667, 0.1667, 0.1667, 0.1875, 0.1667, 0.1875, 0.25, 0.1667, 0.25, 0.1667, 0.25, 0.1875, 0.25, 0.1875, 0.3333, 0.1667, 0.3333, 0.1667, 0.3333, 0.1875, 0.3333, 0.1875, 0.4167, 0.1667, 0.4167, 0.1667, 0.4167, 0.1875, 0.4167, 0.1875, 0.5, 0.1667, 0.5, 0.1875, 0.5, 0.2083, 0.5, 0.2083, 0.5833, 0.1875, 0.5833, 0.1875, 0.5833, 0.2083, 0.5833, 0.2083, 0.6667, 0.1875, 0.6667, 0.1875, 0.6667, 0.2083, 0.6667, 0.2083, 0.75, 0.1875, 0.75, 0.1875, 0.75, 0.2083, 0.75, 0.2083, 0.8333, 0.1875, 0.8333, 0.1875, 0.8333, 0.2083, 0.8333, 0.2083, 0.9167, 0.1875, 0.9167, 0.1875, 0.9167, 0.2083, 0.9167, 0.2083, 1.0, 0.1875, 1.0, 0.1875, 2.22e-16, 0.2083, 2.22e-16, 0.2083, 0.08333, 0.1875, 0.08333, 0.1875, 0.08333, 0.2083, 0.08333, 0.2083, 0.1667, 0.1875, 0.1667, 0.1875, 0.1667, 0.2083, 0.1667, 0.2083, 0.25, 0.1875, 0.25, 0.1875, 0.25, 0.2083, 0.25, 0.2083, 0.3333, 0.1875, 0.3333, 0.1875, 0.3333, 0.2083, 0.3333, 0.2083, 0.4167, 0.1875, 0.4167, 0.1875, 0.4167, 0.2083, 0.4167, 0.2083, 0.5, 0.1875, 0.5, 0.2083, 0.5, 0.2292, 0.5, 0.2292, 0.5833, 0.2083, 0.5833, 0.2083, 0.5833, 0.2292, 0.5833, 0.2292, 0.6667, 0.2083, 0.6667, 0.2083, 0.6667, 0.2292, 0.6667, 0.2292, 0.75, 0.2083, 0.75, 0.2083, 0.75, 0.2292, 0.75, 0.2292, 0.8333, 0.2083, 0.8333, 0.2083, 0.8333, 0.2292, 0.8333, 0.2292, 0.9167, 0.2083, 0.9167, 0.2083, 0.9167, 0.2292, 0.9167, 0.2292, 1.0, 0.2083, 1.0, 0.2083, 2.22e-16, 0.2292, 2.22e-16, 0.2292, 0.08333, 0.2083, 0.08333, 0.2083, 0.08333, 0.2292, 0.08333, 0.2292, 0.1667, 0.2083, 0.1667, 0.2083, 0.1667, 0.2292, 0.1667, 0.2292, 0.25, 0.2083, 0.25, 0.2083, 0.25, 0.2292, 0.25, 0.2292, 0.3333, 0.2083, 0.3333, 0.2083, 0.3333, 0.2292, 0.3333, 0.2292, 0.4167, 0.2083, 0.4167, 0.2083, 0.4167, 0.2292, 0.4167, 0.2292, 0.5, 0.2083, 0.5, 0.2292, 0.5, 0.25, 0.5, 0.25, 0.5833, 0.2292, 0.5833, 0.2292, 0.5833, 0.25, 0.5833, 0.25, 0.6667, 0.2292, 0.6667, 0.2292, 0.6667, 0.25, 0.6667, 0.25, 0.75, 0.2292, 0.75, 0.2292, 0.75, 0.25, 0.75, 0.25, 0.8333, 0.2292, 0.8333, 0.2292, 0.8333, 0.25, 0.8333, 0.25, 0.9167, 0.2292, 0.9167, 0.2292, 0.9167, 0.25, 0.9167, 0.25, 1.0, 0.2292, 1.0, 0.2292, 2.22e-16, 0.25, 2.22e-16, 0.25, 0.08333, 0.2292, 0.08333, 0.2292, 0.08333, 0.25, 0.08333, 0.25, 0.1667, 0.2292, 0.1667, 0.2292, 0.1667, 0.25, 0.1667, 0.25, 0.25, 0.2292, 0.25, 0.2292, 0.25, 0.25, 0.25, 0.25, 0.3333, 0.2292, 0.3333, 0.2292, 0.3333, 0.25, 0.3333, 0.25, 0.4167, 0.2292, 0.4167, 0.2292, 0.4167, 0.25, 0.4167, 0.25, 0.5, 0.2292, 0.5, 0.25, 0.5, 0.2708, 0.5, 0.2708, 0.5833, 0.25, 0.5833, 0.25, 0.5833, 0.2708, 0.5833, 0.2708, 0.6667, 0.25, 0.6667, 0.25, 0.6667, 0.2708, 0.6667, 0.2708, 0.75, 0.25, 0.75, 0.25, 0.75, 0.2708, 0.75, 0.2708, 0.8333, 0.25, 0.8333, 0.25, 0.8333, 0.2708, 0.8333, 0.2708, 0.9167, 0.25, 0.9167, 0.25, 0.9167, 0.2708, 0.9167, 0.2708, 1.0, 0.25, 1.0, 0.25, 2.22e-16, 0.2708, 2.22e-16, 0.2708, 0.08333, 0.25, 0.08333, 0.25, 0.08333, 0.2708, 0.08333, 0.2708, 0.1667, 0.25, 0.1667, 0.25, 0.1667, 0.2708, 0.1667, 0.2708, 0.25, 0.25, 0.25, 0.25, 0.25, 0.2708, 0.25, 0.2708, 0.3333, 0.25, 0.3333, 0.25, 0.3333, 0.2708, 0.3333, 0.2708, 0.4167, 0.25, 0.4167, 0.25, 0.4167, 0.2708, 0.4167, 0.2708, 0.5, 0.25, 0.5, 0.2708, 0.5, 0.2917, 0.5, 0.2917, 0.5833, 0.2708, 0.5833, 0.2708, 0.5833, 0.2917, 0.5833, 0.2917, 0.6667, 0.2708, 0.6667, 0.2708, 0.6667, 0.2917, 0.6667, 0.2917, 0.75, 0.2708, 0.75, 0.2708, 0.75, 0.2917, 0.75, 0.2917, 0.8333, 0.2708, 0.8333, 0.2708, 0.8333, 0.2917, 0.8333, 0.2917, 0.9167, 0.2708, 0.9167, 0.2708, 0.9167, 0.2917, 0.9167, 0.2917, 1.0, 0.2708, 1.0, 0.2708, 2.22e-16, 0.2917, 2.22e-16, 0.2917, 0.08333, 0.2708, 0.08333, 0.2708, 0.08333, 0.2917, 0.08333, 0.2917, 0.1667, 0.2708, 0.1667, 0.2708, 0.1667, 0.2917, 0.1667, 0.2917, 0.25, 0.2708, 0.25, 0.2708, 0.25, 0.2917, 0.25, 0.2917, 0.3333, 0.2708, 0.3333, 0.2708, 0.3333, 0.2917, 0.3333, 0.2917, 0.4167, 0.2708, 0.4167, 0.2708, 0.4167, 0.2917, 0.4167, 0.2917, 0.5, 0.2708, 0.5, 0.2917, 0.5, 0.3125, 0.5, 0.3125, 0.5833, 0.2917, 0.5833, 0.2917, 0.5833, 0.3125, 0.5833, 0.3125, 0.6667, 0.2917, 0.6667, 0.2917, 0.6667, 0.3125, 0.6667, 0.3125, 0.75, 0.2917, 0.75, 0.2917, 0.75, 0.3125, 0.75, 0.3125, 0.8333, 0.2917, 0.8333, 0.2917, 0.8333, 0.3125, 0.8333, 0.3125, 0.9167, 0.2917, 0.9167, 0.2917, 0.9167, 0.3125, 0.9167, 0.3125, 1.0, 0.2917, 1.0, 0.2917, 2.22e-16, 0.3125, 2.22e-16, 0.3125, 0.08333, 0.2917, 0.08333, 0.2917, 0.08333, 0.3125, 0.08333, 0.3125, 0.1667, 0.2917, 0.1667, 0.2917, 0.1667, 0.3125, 0.1667, 0.3125, 0.25, 0.2917, 0.25, 0.2917, 0.25, 0.3125, 0.25, 0.3125, 0.3333, 0.2917, 0.3333, 0.2917, 0.3333, 0.3125, 0.3333, 0.3125, 0.4167, 0.2917, 0.4167, 0.2917, 0.4167, 0.3125, 0.4167, 0.3125, 0.5, 0.2917, 0.5, 0.3125, 0.5, 0.3333, 0.5, 0.3333, 0.5833, 0.3125, 0.5833, 0.3125, 0.5833, 0.3333, 0.5833, 0.3333, 0.6667, 0.3125, 0.6667, 0.3125, 0.6667, 0.3333, 0.6667, 0.3333, 0.75, 0.3125, 0.75, 0.3125, 0.75, 0.3333, 0.75, 0.3333, 0.8333, 0.3125, 0.8333, 0.3125, 0.8333, 0.3333, 0.8333, 0.3333, 0.9167, 0.3125, 0.9167, 0.3125, 0.9167, 0.3333, 0.9167, 0.3333, 1.0, 0.3125, 1.0, 0.3125, 2.22e-16, 0.3333, 2.22e-16, 0.3333, 0.08333, 0.3125, 0.08333, 0.3125, 0.08333, 0.3333, 0.08333, 0.3333, 0.1667, 0.3125, 0.1667, 0.3125, 0.1667, 0.3333, 0.1667, 0.3333, 0.25, 0.3125, 0.25, 0.3125, 0.25, 0.3333, 0.25, 0.3333, 0.3333, 0.3125, 0.3333, 0.3125, 0.3333, 0.3333, 0.3333, 0.3333, 0.4167, 0.3125, 0.4167, 0.3125, 0.4167, 0.3333, 0.4167, 0.3333, 0.5, 0.3125, 0.5, 0.3333, 0.5, 0.3542, 0.5, 0.3542, 0.5833, 0.3333, 0.5833, 0.3333, 0.5833, 0.3542, 0.5833, 0.3542, 0.6667, 0.3333, 0.6667, 0.3333, 0.6667, 0.3542, 0.6667, 0.3542, 0.75, 0.3333, 0.75, 0.3333, 0.75, 0.3542, 0.75, 0.3542, 0.8333, 0.3333, 0.8333, 0.3333, 0.8333, 0.3542, 0.8333, 0.3542, 0.9167, 0.3333, 0.9167, 0.3333, 0.9167, 0.3542, 0.9167, 0.3542, 1.0, 0.3333, 1.0, 0.3333, 2.22e-16, 0.3542, 2.22e-16, 0.3542, 0.08333, 0.3333, 0.08333, 0.3333, 0.08333, 0.3542, 0.08333, 0.3542, 0.1667, 0.3333, 0.1667, 0.3333, 0.1667, 0.3542, 0.1667, 0.3542, 0.25, 0.3333, 0.25, 0.3333, 0.25, 0.3542, 0.25, 0.3542, 0.3333, 0.3333, 0.3333, 0.3333, 0.3333, 0.3542, 0.3333, 0.3542, 0.4167, 0.3333, 0.4167, 0.3333, 0.4167, 0.3542, 0.4167, 0.3542, 0.5, 0.3333, 0.5, 0.3542, 0.5, 0.375, 0.5, 0.375, 0.5833, 0.3542, 0.5833, 0.3542, 0.5833, 0.375, 0.5833, 0.375, 0.6667, 0.3542, 0.6667, 0.3542, 0.6667, 0.375, 0.6667, 0.375, 0.75, 0.3542, 0.75, 0.3542, 0.75, 0.375, 0.75, 0.375, 0.8333, 0.3542, 0.8333, 0.3542, 0.8333, 0.375, 0.8333, 0.375, 0.9167, 0.3542, 0.9167, 0.3542, 0.9167, 0.375, 0.9167, 0.375, 1.0, 0.3542, 1.0, 0.3542, 2.22e-16, 0.375, 2.22e-16, 0.375, 0.08333, 0.3542, 0.08333, 0.3542, 0.08333, 0.375, 0.08333, 0.375, 0.1667, 0.3542, 0.1667, 0.3542, 0.1667, 0.375, 0.1667, 0.375, 0.25, 0.3542, 0.25, 0.3542, 0.25, 0.375, 0.25, 0.375, 0.3333, 0.3542, 0.3333, 0.3542, 0.3333, 0.375, 0.3333, 0.375, 0.4167, 0.3542, 0.4167, 0.3542, 0.4167, 0.375, 0.4167, 0.375, 0.5, 0.3542, 0.5, 0.375, 0.5, 0.3958, 0.5, 0.3958, 0.5833, 0.375, 0.5833, 0.375, 0.5833, 0.3958, 0.5833, 0.3958, 0.6667, 0.375, 0.6667, 0.375, 0.6667, 0.3958, 0.6667, 0.3958, 0.75, 0.375, 0.75, 0.375, 0.75, 0.3958, 0.75, 0.3958, 0.8333, 0.375, 0.8333, 0.375, 0.8333, 0.3958, 0.8333, 0.3958, 0.9167, 0.375, 0.9167, 0.375, 0.9167, 0.3958, 0.9167, 0.3958, 1.0, 0.375, 1.0, 0.375, 2.22e-16, 0.3958, 2.22e-16, 0.3958, 0.08333, 0.375, 0.08333, 0.375, 0.08333, 0.3958, 0.08333, 0.3958, 0.1667, 0.375, 0.1667, 0.375, 0.1667, 0.3958, 0.1667, 0.3958, 0.25, 0.375, 0.25, 0.375, 0.25, 0.3958, 0.25, 0.3958, 0.3333, 0.375, 0.3333, 0.375, 0.3333, 0.3958, 0.3333, 0.3958, 0.4167, 0.375, 0.4167, 0.375, 0.4167, 0.3958, 0.4167, 0.3958, 0.5, 0.375, 0.5, 0.3958, 0.5, 0.4167, 0.5, 0.4167, 0.5833, 0.3958, 0.5833, 0.3958, 0.5833, 0.4167, 0.5833, 0.4167, 0.6667, 0.3958, 0.6667, 0.3958, 0.6667, 0.4167, 0.6667, 0.4167, 0.75, 0.3958, 0.75, 0.3958, 0.75, 0.4167, 0.75, 0.4167, 0.8333, 0.3958, 0.8333, 0.3958, 0.8333, 0.4167, 0.8333, 0.4167, 0.9167, 0.3958, 0.9167, 0.3958, 0.9167, 0.4167, 0.9167, 0.4167, 1.0, 0.3958, 1.0, 0.3958, 2.22e-16, 0.4167, 2.22e-16, 0.4167, 0.08333, 0.3958, 0.08333, 0.3958, 0.08333, 0.4167, 0.08333, 0.4167, 0.1667, 0.3958, 0.1667, 0.3958, 0.1667, 0.4167, 0.1667, 0.4167, 0.25, 0.3958, 0.25, 0.3958, 0.25, 0.4167, 0.25, 0.4167, 0.3333, 0.3958, 0.3333, 0.3958, 0.3333, 0.4167, 0.3333, 0.4167, 0.4167, 0.3958, 0.4167, 0.3958, 0.4167, 0.4167, 0.4167, 0.4167, 0.5, 0.3958, 0.5, 0.4167, 0.5, 0.4375, 0.5, 0.4375, 0.5833, 0.4167, 0.5833, 0.4167, 0.5833, 0.4375, 0.5833, 0.4375, 0.6667, 0.4167, 0.6667, 0.4167, 0.6667, 0.4375, 0.6667, 0.4375, 0.75, 0.4167, 0.75, 0.4167, 0.75, 0.4375, 0.75, 0.4375, 0.8333, 0.4167, 0.8333, 0.4167, 0.8333, 0.4375, 0.8333, 0.4375, 0.9167, 0.4167, 0.9167, 0.4167, 0.9167, 0.4375, 0.9167, 0.4375, 1.0, 0.4167, 1.0, 0.4167, 2.22e-16, 0.4375, 2.22e-16, 0.4375, 0.08333, 0.4167, 0.08333, 0.4167, 0.08333, 0.4375, 0.08333, 0.4375, 0.1667, 0.4167, 0.1667, 0.4167, 0.1667, 0.4375, 0.1667, 0.4375, 0.25, 0.4167, 0.25, 0.4167, 0.25, 0.4375, 0.25, 0.4375, 0.3333, 0.4167, 0.3333, 0.4167, 0.3333, 0.4375, 0.3333, 0.4375, 0.4167, 0.4167, 0.4167, 0.4167, 0.4167, 0.4375, 0.4167, 0.4375, 0.5, 0.4167, 0.5, 0.4375, 0.5, 0.4583, 0.5, 0.4583, 0.5833, 0.4375, 0.5833, 0.4375, 0.5833, 0.4583, 0.5833, 0.4583, 0.6667, 0.4375, 0.6667, 0.4375, 0.6667, 0.4583, 0.6667, 0.4583, 0.75, 0.4375, 0.75, 0.4375, 0.75, 0.4583, 0.75, 0.4583, 0.8333, 0.4375, 0.8333, 0.4375, 0.8333, 0.4583, 0.8333, 0.4583, 0.9167, 0.4375, 0.9167, 0.4375, 0.9167, 0.4583, 0.9167, 0.4583, 1.0, 0.4375, 1.0, 0.4375, 2.22e-16, 0.4583, 2.22e-16, 0.4583, 0.08333, 0.4375, 0.08333, 0.4375, 0.08333, 0.4583, 0.08333, 0.4583, 0.1667, 0.4375, 0.1667, 0.4375, 0.1667, 0.4583, 0.1667, 0.4583, 0.25, 0.4375, 0.25, 0.4375, 0.25, 0.4583, 0.25, 0.4583, 0.3333, 0.4375, 0.3333, 0.4375, 0.3333, 0.4583, 0.3333, 0.4583, 0.4167, 0.4375, 0.4167, 0.4375, 0.4167, 0.4583, 0.4167, 0.4583, 0.5, 0.4375, 0.5, 0.4583, 0.5, 0.4792, 0.5, 0.4792, 0.5833, 0.4583, 0.5833, 0.4583, 0.5833, 0.4792, 0.5833, 0.4792, 0.6667, 0.4583, 0.6667, 0.4583, 0.6667, 0.4792, 0.6667, 0.4792, 0.75, 0.4583, 0.75, 0.4583, 0.75, 0.4792, 0.75, 0.4792, 0.8333, 0.4583, 0.8333, 0.4583, 0.8333, 0.4792, 0.8333, 0.4792, 0.9167, 0.4583, 0.9167, 0.4583, 0.9167, 0.4792, 0.9167, 0.4792, 1.0, 0.4583, 1.0, 0.4583, 2.22e-16, 0.4792, 2.22e-16, 0.4792, 0.08333, 0.4583, 0.08333, 0.4583, 0.08333, 0.4792, 0.08333, 0.4792, 0.1667, 0.4583, 0.1667, 0.4583, 0.1667, 0.4792, 0.1667, 0.4792, 0.25, 0.4583, 0.25, 0.4583, 0.25, 0.4792, 0.25, 0.4792, 0.3333, 0.4583, 0.3333, 0.4583, 0.3333, 0.4792, 0.3333, 0.4792, 0.4167, 0.4583, 0.4167, 0.4583, 0.4167, 0.4792, 0.4167, 0.4792, 0.5, 0.4583, 0.5, 0.4792, 0.5, 0.5, 0.5, 0.5, 0.5833, 0.4792, 0.5833, 0.4792, 0.5833, 0.5, 0.5833, 0.5, 0.6667, 0.4792, 0.6667, 0.4792, 0.6667, 0.5, 0.6667, 0.5, 0.75, 0.4792, 0.75, 0.4792, 0.75, 0.5, 0.75, 0.5, 0.8333, 0.4792, 0.8333, 0.4792, 0.8333, 0.5, 0.8333, 0.5, 0.9167, 0.4792, 0.9167, 0.4792, 0.9167, 0.5, 0.9167, 0.5, 1.0, 0.4792, 1.0, 0.4792, 2.22e-16, 0.5, 2.22e-16, 0.5, 0.08333, 0.4792, 0.08333, 0.4792, 0.08333, 0.5, 0.08333, 0.5, 0.1667, 0.4792, 0.1667, 0.4792, 0.1667, 0.5, 0.1667, 0.5, 0.25, 0.4792, 0.25, 0.4792, 0.25, 0.5, 0.25, 0.5, 0.3333, 0.4792, 0.3333, 0.4792, 0.3333, 0.5, 0.3333, 0.5, 0.4167, 0.4792, 0.4167, 0.4792, 0.4167, 0.5, 0.4167, 0.5, 0.5, 0.4792, 0.5])
me_torus.materials.append(mat_rim)
me_torus.use_remesh_preserve_volume = False
me_torus.use_remesh_preserve_attributes = False
me_torus.use_mirror_vertex_groups = False
me_torus.update()

# ---- curves / text
cu_beziercurve = bpy.data.curves.new('BezierCurve', 'CURVE')
cu_beziercurve.dimensions = '3D'
_sp = cu_beziercurve.splines.new('BEZIER'); _sp.bezier_points.add(2)
_sp.bezier_points.foreach_set('co', [-0.2092, 0.1171, -2.945e-08, 0.007896, 0.3718, -1.321e-07, 0.2449, 0.1195, 3.823e-08])
_sp.bezier_points.foreach_set('handle_left', [-0.2825, 0.03409, -2.987e-08, -0.0858, 0.372, -1.005e-07, 0.2086, 0.1482, -1.138e-07])
_sp.bezier_points.foreach_set('handle_right', [-0.1873, 0.1418, -2.932e-08, 0.1016, 0.3716, -1.637e-07, 0.3556, 0.03216, 5.02e-07])
for _p, _l, _r in zip(_sp.bezier_points, ['ALIGNED', 'ALIGNED', 'ALIGNED'], ['ALIGNED', 'ALIGNED', 'ALIGNED']): _p.handle_left_type = _l; _p.handle_right_type = _r
_sp.order_u = 0
_sp.order_v = 0
cu_beziercurve.materials.append(mat_rim)
cu_beziercurve.use_path = True
cu_beziercurve.use_path_clamp = True
cu_beziercurve.bevel_depth = 0.02
cu_beziercurve.fill_mode = 'FULL'
cu_beziercurve_001 = bpy.data.curves.new('BezierCurve.001', 'CURVE')
cu_beziercurve_001.dimensions = '3D'
_sp = cu_beziercurve_001.splines.new('BEZIER'); _sp.bezier_points.add(2)
_sp.bezier_points.foreach_set('co', [-0.2092, 0.1171, -2.945e-08, 0.007896, 0.3718, -1.321e-07, 0.2449, 0.1195, 3.823e-08])
_sp.bezier_points.foreach_set('handle_left', [-0.2825, 0.03409, -2.987e-08, -0.0858, 0.372, -1.005e-07, 0.2086, 0.1482, -1.138e-07])
_sp.bezier_points.foreach_set('handle_right', [-0.1873, 0.1418, -2.932e-08, 0.1016, 0.3716, -1.637e-07, 0.3556, 0.03216, 5.02e-07])
for _p, _l, _r in zip(_sp.bezier_points, ['ALIGNED', 'ALIGNED', 'ALIGNED'], ['ALIGNED', 'ALIGNED', 'ALIGNED']): _p.handle_left_type = _l; _p.handle_right_type = _r
_sp.order_u = 0
_sp.order_v = 0
cu_beziercurve_001.materials.append(mat_rim)
cu_beziercurve_001.use_path = True
cu_beziercurve_001.use_path_clamp = True
cu_beziercurve_001.bevel_depth = 0.02
cu_beziercurve_001.fill_mode = 'FULL'
cu_beziercurve_002 = bpy.data.curves.new('BezierCurve.002', 'CURVE')
cu_beziercurve_002.dimensions = '3D'
_sp = cu_beziercurve_002.splines.new('BEZIER'); _sp.bezier_points.add(2)
_sp.bezier_points.foreach_set('co', [-0.2092, 0.1171, -2.945e-08, 0.007896, 0.3718, -1.321e-07, 0.2449, 0.1195, 3.823e-08])
_sp.bezier_points.foreach_set('handle_left', [-0.2825, 0.03409, -2.987e-08, -0.0858, 0.372, -1.005e-07, 0.2086, 0.1482, -1.138e-07])
_sp.bezier_points.foreach_set('handle_right', [-0.1873, 0.1418, -2.932e-08, 0.1016, 0.3716, -1.637e-07, 0.3556, 0.03216, 5.02e-07])
for _p, _l, _r in zip(_sp.bezier_points, ['ALIGNED', 'ALIGNED', 'ALIGNED'], ['ALIGNED', 'ALIGNED', 'ALIGNED']): _p.handle_left_type = _l; _p.handle_right_type = _r
_sp.order_u = 0
_sp.order_v = 0
cu_beziercurve_002.materials.append(mat_rim)
cu_beziercurve_002.use_path = True
cu_beziercurve_002.use_path_clamp = True
cu_beziercurve_002.bevel_depth = 0.02
cu_beziercurve_002.fill_mode = 'FULL'
cu_beziercurve_003 = bpy.data.curves.new('BezierCurve.003', 'CURVE')
cu_beziercurve_003.dimensions = '3D'
_sp = cu_beziercurve_003.splines.new('BEZIER'); _sp.bezier_points.add(2)
_sp.bezier_points.foreach_set('co', [-0.2092, 0.1171, -2.945e-08, 0.007896, 0.3718, -1.321e-07, 0.2449, 0.1195, 3.823e-08])
_sp.bezier_points.foreach_set('handle_left', [-0.2825, 0.03409, -2.987e-08, -0.0858, 0.372, -1.005e-07, 0.2086, 0.1482, -1.138e-07])
_sp.bezier_points.foreach_set('handle_right', [-0.1873, 0.1418, -2.932e-08, 0.1016, 0.3716, -1.637e-07, 0.3556, 0.03216, 5.02e-07])
for _p, _l, _r in zip(_sp.bezier_points, ['ALIGNED', 'ALIGNED', 'ALIGNED'], ['ALIGNED', 'ALIGNED', 'ALIGNED']): _p.handle_left_type = _l; _p.handle_right_type = _r
_sp.order_u = 0
_sp.order_v = 0
cu_beziercurve_003.materials.append(mat_rim)
cu_beziercurve_003.use_path = True
cu_beziercurve_003.use_path_clamp = True
cu_beziercurve_003.bevel_depth = 0.02
cu_beziercurve_003.fill_mode = 'FULL'
cu_beziercurve_004 = bpy.data.curves.new('BezierCurve.004', 'CURVE')
cu_beziercurve_004.dimensions = '3D'
_sp = cu_beziercurve_004.splines.new('BEZIER'); _sp.bezier_points.add(2)
_sp.bezier_points.foreach_set('co', [-0.2092, 0.1171, -2.945e-08, 0.007896, 0.3718, -1.321e-07, 0.2449, 0.1195, 3.823e-08])
_sp.bezier_points.foreach_set('handle_left', [-0.2825, 0.03409, -2.987e-08, -0.0858, 0.372, -1.005e-07, 0.2086, 0.1482, -1.138e-07])
_sp.bezier_points.foreach_set('handle_right', [-0.1873, 0.1418, -2.932e-08, 0.1016, 0.3716, -1.637e-07, 0.3556, 0.03216, 5.02e-07])
for _p, _l, _r in zip(_sp.bezier_points, ['ALIGNED', 'ALIGNED', 'ALIGNED'], ['ALIGNED', 'ALIGNED', 'ALIGNED']): _p.handle_left_type = _l; _p.handle_right_type = _r
_sp.order_u = 0
_sp.order_v = 0
cu_beziercurve_004.materials.append(mat_rim)
cu_beziercurve_004.use_path = True
cu_beziercurve_004.use_path_clamp = True
cu_beziercurve_004.bevel_depth = 0.02
cu_beziercurve_004.fill_mode = 'FULL'
cu_beziercurve_005 = bpy.data.curves.new('BezierCurve.005', 'CURVE')
cu_beziercurve_005.dimensions = '3D'
_sp = cu_beziercurve_005.splines.new('BEZIER'); _sp.bezier_points.add(2)
_sp.bezier_points.foreach_set('co', [-0.2092, 0.1171, -2.945e-08, 0.007896, 0.3718, -1.321e-07, 0.2449, 0.1195, 3.823e-08])
_sp.bezier_points.foreach_set('handle_left', [-0.2825, 0.03409, -2.987e-08, -0.0858, 0.372, -1.005e-07, 0.2086, 0.1482, -1.138e-07])
_sp.bezier_points.foreach_set('handle_right', [-0.1873, 0.1418, -2.932e-08, 0.1016, 0.3716, -1.637e-07, 0.3556, 0.03216, 5.02e-07])
for _p, _l, _r in zip(_sp.bezier_points, ['ALIGNED', 'ALIGNED', 'ALIGNED'], ['ALIGNED', 'ALIGNED', 'ALIGNED']): _p.handle_left_type = _l; _p.handle_right_type = _r
_sp.order_u = 0
_sp.order_v = 0
cu_beziercurve_005.materials.append(mat_rim)
cu_beziercurve_005.use_path = True
cu_beziercurve_005.use_path_clamp = True
cu_beziercurve_005.bevel_depth = 0.02
cu_beziercurve_005.fill_mode = 'FULL'
cu_beziercurve_006 = bpy.data.curves.new('BezierCurve.006', 'CURVE')
cu_beziercurve_006.dimensions = '3D'
_sp = cu_beziercurve_006.splines.new('BEZIER'); _sp.bezier_points.add(2)
_sp.bezier_points.foreach_set('co', [-0.2092, 0.1171, -2.945e-08, 0.007896, 0.3718, -1.321e-07, 0.2449, 0.1195, 3.823e-08])
_sp.bezier_points.foreach_set('handle_left', [-0.2825, 0.03409, -2.987e-08, -0.0858, 0.372, -1.005e-07, 0.2086, 0.1482, -1.138e-07])
_sp.bezier_points.foreach_set('handle_right', [-0.1873, 0.1418, -2.932e-08, 0.1016, 0.3716, -1.637e-07, 0.3556, 0.03216, 5.02e-07])
for _p, _l, _r in zip(_sp.bezier_points, ['ALIGNED', 'ALIGNED', 'ALIGNED'], ['ALIGNED', 'ALIGNED', 'ALIGNED']): _p.handle_left_type = _l; _p.handle_right_type = _r
_sp.order_u = 0
_sp.order_v = 0
cu_beziercurve_006.materials.append(mat_rim)
cu_beziercurve_006.use_path = True
cu_beziercurve_006.use_path_clamp = True
cu_beziercurve_006.bevel_depth = 0.02
cu_beziercurve_006.fill_mode = 'FULL'
cu_beziercurve_007 = bpy.data.curves.new('BezierCurve.007', 'CURVE')
cu_beziercurve_007.dimensions = '3D'
_sp = cu_beziercurve_007.splines.new('BEZIER'); _sp.bezier_points.add(2)
_sp.bezier_points.foreach_set('co', [-0.2092, 0.1171, -2.945e-08, 0.007896, 0.3718, -1.321e-07, 0.2449, 0.1195, 3.823e-08])
_sp.bezier_points.foreach_set('handle_left', [-0.2825, 0.03409, -2.987e-08, -0.0858, 0.372, -1.005e-07, 0.2086, 0.1482, -1.138e-07])
_sp.bezier_points.foreach_set('handle_right', [-0.1873, 0.1418, -2.932e-08, 0.1016, 0.3716, -1.637e-07, 0.3556, 0.03216, 5.02e-07])
for _p, _l, _r in zip(_sp.bezier_points, ['ALIGNED', 'ALIGNED', 'ALIGNED'], ['ALIGNED', 'ALIGNED', 'ALIGNED']): _p.handle_left_type = _l; _p.handle_right_type = _r
_sp.order_u = 0
_sp.order_v = 0
cu_beziercurve_007.materials.append(mat_rim)
cu_beziercurve_007.use_path = True
cu_beziercurve_007.use_path_clamp = True
cu_beziercurve_007.bevel_depth = 0.02
cu_beziercurve_007.fill_mode = 'FULL'
cu_beziercurve_008 = bpy.data.curves.new('BezierCurve.008', 'CURVE')
cu_beziercurve_008.dimensions = '3D'
_sp = cu_beziercurve_008.splines.new('BEZIER'); _sp.bezier_points.add(4)
_sp.bezier_points.foreach_set('co', [-1.927, -0.2916, -0.8997, -1.464, 0.9523, -0.7521, -1.17, 1.499, -0.1854, -0.4582, 0.9503, -0.3279, 0.01504, -0.2786, -1.218e-08])
_sp.bezier_points.foreach_set('handle_left', [-2.096, -0.2869, -0.8997, -1.661, 0.4506, -0.6524, -1.512, 1.498, -0.3168, -0.517, 1.129, -0.3661, -0.1203, -0.2786, -1.218e-08])
_sp.bezier_points.foreach_set('handle_right', [-1.801, -0.295, -0.8997, -1.416, 1.076, -0.7767, -0.6834, 1.499, 0.001344, -0.2812, 0.4118, -0.2126, 0.1224, -0.2786, -1.218e-08])
for _p, _l, _r in zip(_sp.bezier_points, ['ALIGNED', 'ALIGNED', 'ALIGNED', 'ALIGNED', 'ALIGNED'], ['ALIGNED', 'ALIGNED', 'ALIGNED', 'ALIGNED', 'ALIGNED']): _p.handle_left_type = _l; _p.handle_right_type = _r
_sp.order_u = 0
_sp.order_v = 0
_sp = cu_beziercurve_008.splines.new('BEZIER'); _sp.bezier_points.add(3)
_sp.bezier_points.foreach_set('co', [-2.139, 2.13, -0.4384, -1.133, 1.526, -0.174, -0.3554, 2.13, 0.3212, -1.283, 2.87, -0.01231])
_sp.bezier_points.foreach_set('handle_left', [-2.173, 2.149, -0.4519, -1.152, 1.486, -0.1769, -0.3123, 2.104, 0.3368, -1.256, 2.905, -0.01021])
_sp.bezier_points.foreach_set('handle_right', [-1.961, 2.035, -0.3687, -1.095, 1.605, -0.1681, -0.5772, 2.266, 0.2406, -1.391, 2.731, -0.02068])
for _p, _l, _r in zip(_sp.bezier_points, ['ALIGNED', 'ALIGNED', 'ALIGNED', 'ALIGNED'], ['ALIGNED', 'ALIGNED', 'ALIGNED', 'ALIGNED']): _p.handle_left_type = _l; _p.handle_right_type = _r
_sp.order_u = 0
_sp.order_v = 0
_sp.use_cyclic_u = True
_sp = cu_beziercurve_008.splines.new('BEZIER'); _sp.bezier_points.add(3)
_sp.bezier_points.foreach_set('co', [-2.356, 3.465, -0.1312, -1.283, 2.861, -0.01231, -0.5729, 3.465, 0.6284, -1.545, 4.205, 0.4255])
_sp.bezier_points.foreach_set('handle_left', [-2.391, 3.484, -0.1447, -1.302, 2.821, -0.01529, -0.5298, 3.439, 0.644, -1.518, 4.24, 0.4276])
_sp.bezier_points.foreach_set('handle_right', [-2.178, 3.37, -0.06149, -1.245, 2.94, -0.006424, -0.7946, 3.601, 0.5478, -1.652, 4.066, 0.4171])
for _p, _l, _r in zip(_sp.bezier_points, ['ALIGNED', 'ALIGNED', 'ALIGNED', 'ALIGNED'], ['ALIGNED', 'ALIGNED', 'ALIGNED', 'ALIGNED']): _p.handle_left_type = _l; _p.handle_right_type = _r
_sp.order_u = 0
_sp.order_v = 0
_sp.use_cyclic_u = True
_sp = cu_beziercurve_008.splines.new('BEZIER'); _sp.bezier_points.add(3)
_sp.bezier_points.foreach_set('co', [-2.152, 4.719, 0.4382, -1.545, 4.115, 0.4255, -0.8809, 4.719, 1.023, -1.781, 5.459, 0.8978])
_sp.bezier_points.foreach_set('handle_left', [-2.187, 4.738, 0.4247, -1.564, 4.075, 0.4225, -0.8378, 4.693, 1.039, -1.754, 5.494, 0.8999])
_sp.bezier_points.foreach_set('handle_right', [-1.974, 4.624, 0.5079, -1.507, 4.193, 0.4314, -1.103, 4.855, 0.9426, -1.889, 5.319, 0.8894])
for _p, _l, _r in zip(_sp.bezier_points, ['ALIGNED', 'ALIGNED', 'ALIGNED', 'ALIGNED'], ['ALIGNED', 'ALIGNED', 'ALIGNED', 'ALIGNED']): _p.handle_left_type = _l; _p.handle_right_type = _r
_sp.order_u = 0
_sp.order_v = 0
_sp.use_cyclic_u = True
cu_beziercurve_008.materials.append(mat_rim_rope)
cu_beziercurve_008.use_path = True
cu_beziercurve_008.use_path_clamp = True
cu_beziercurve_008.bevel_depth = 0.02
cu_beziercurve_008.fill_mode = 'FULL'
cu_beziercurve_009 = bpy.data.curves.new('BezierCurve.009', 'CURVE')
cu_beziercurve_009.dimensions = '3D'
_sp = cu_beziercurve_009.splines.new('BEZIER'); _sp.bezier_points.add(4)
_sp.bezier_points.foreach_set('co', [-1.927, -0.2916, -0.8997, -1.464, 0.9523, -0.7521, -1.17, 1.499, -0.1854, -0.4582, 0.9503, -0.3279, 0.01504, -0.2786, -1.218e-08])
_sp.bezier_points.foreach_set('handle_left', [-2.096, -0.2869, -0.8997, -1.661, 0.4506, -0.6524, -1.512, 1.498, -0.3168, -0.517, 1.129, -0.3661, -0.1203, -0.2786, -1.218e-08])
_sp.bezier_points.foreach_set('handle_right', [-1.801, -0.295, -0.8997, -1.416, 1.076, -0.7767, -0.6834, 1.499, 0.001344, -0.2812, 0.4118, -0.2126, 0.1224, -0.2786, -1.218e-08])
for _p, _l, _r in zip(_sp.bezier_points, ['ALIGNED', 'ALIGNED', 'ALIGNED', 'ALIGNED', 'ALIGNED'], ['ALIGNED', 'ALIGNED', 'ALIGNED', 'ALIGNED', 'ALIGNED']): _p.handle_left_type = _l; _p.handle_right_type = _r
_sp.order_u = 0
_sp.order_v = 0
_sp = cu_beziercurve_009.splines.new('BEZIER'); _sp.bezier_points.add(3)
_sp.bezier_points.foreach_set('co', [-2.139, 2.13, -0.4384, -1.133, 1.526, -0.174, -0.3554, 2.13, 0.3212, -1.283, 2.87, -0.01231])
_sp.bezier_points.foreach_set('handle_left', [-2.173, 2.149, -0.4519, -1.152, 1.486, -0.1769, -0.3123, 2.104, 0.3368, -1.256, 2.905, -0.01021])
_sp.bezier_points.foreach_set('handle_right', [-1.961, 2.035, -0.3687, -1.095, 1.605, -0.1681, -0.5772, 2.266, 0.2406, -1.391, 2.731, -0.02068])
for _p, _l, _r in zip(_sp.bezier_points, ['ALIGNED', 'ALIGNED', 'ALIGNED', 'ALIGNED'], ['ALIGNED', 'ALIGNED', 'ALIGNED', 'ALIGNED']): _p.handle_left_type = _l; _p.handle_right_type = _r
_sp.order_u = 0
_sp.order_v = 0
_sp.use_cyclic_u = True
_sp = cu_beziercurve_009.splines.new('BEZIER'); _sp.bezier_points.add(3)
_sp.bezier_points.foreach_set('co', [-2.356, 3.465, -0.1312, -1.283, 2.861, -0.01231, -0.5729, 3.465, 0.6284, -1.545, 4.205, 0.4255])
_sp.bezier_points.foreach_set('handle_left', [-2.391, 3.484, -0.1447, -1.302, 2.821, -0.01529, -0.5298, 3.439, 0.644, -1.518, 4.24, 0.4276])
_sp.bezier_points.foreach_set('handle_right', [-2.178, 3.37, -0.06149, -1.245, 2.94, -0.006424, -0.7946, 3.601, 0.5478, -1.652, 4.066, 0.4171])
for _p, _l, _r in zip(_sp.bezier_points, ['ALIGNED', 'ALIGNED', 'ALIGNED', 'ALIGNED'], ['ALIGNED', 'ALIGNED', 'ALIGNED', 'ALIGNED']): _p.handle_left_type = _l; _p.handle_right_type = _r
_sp.order_u = 0
_sp.order_v = 0
_sp.use_cyclic_u = True
_sp = cu_beziercurve_009.splines.new('BEZIER'); _sp.bezier_points.add(3)
_sp.bezier_points.foreach_set('co', [-2.152, 4.719, 0.4382, -1.545, 4.115, 0.4255, -0.8809, 4.719, 1.023, -1.781, 5.459, 0.8978])
_sp.bezier_points.foreach_set('handle_left', [-2.187, 4.738, 0.4247, -1.564, 4.075, 0.4225, -0.8378, 4.693, 1.039, -1.754, 5.494, 0.8999])
_sp.bezier_points.foreach_set('handle_right', [-1.974, 4.624, 0.5079, -1.507, 4.193, 0.4314, -1.103, 4.855, 0.9426, -1.889, 5.319, 0.8894])
for _p, _l, _r in zip(_sp.bezier_points, ['ALIGNED', 'ALIGNED', 'ALIGNED', 'ALIGNED'], ['ALIGNED', 'ALIGNED', 'ALIGNED', 'ALIGNED']): _p.handle_left_type = _l; _p.handle_right_type = _r
_sp.order_u = 0
_sp.order_v = 0
_sp.use_cyclic_u = True
cu_beziercurve_009.materials.append(mat_rim_rope)
cu_beziercurve_009.use_path = True
cu_beziercurve_009.use_path_clamp = True
cu_beziercurve_009.bevel_depth = 0.02
cu_beziercurve_009.fill_mode = 'FULL'

# ---- objects
ob_backboard = bpy.data.objects.new('Backboard', me_cube)
ob_light = bpy.data.objects.new('Light', light_light)
ob_camera = bpy.data.objects.new('Camera', cam_camera)
ob_rim = bpy.data.objects.new('Rim', me_torus)
ob_rim_ring = bpy.data.objects.new('Rim Ring', cu_beziercurve)
ob_rim_ring_001 = bpy.data.objects.new('Rim Ring.001', cu_beziercurve_001)
ob_rim_ring_002 = bpy.data.objects.new('Rim Ring.002', cu_beziercurve_002)
ob_rim_ring_003 = bpy.data.objects.new('Rim Ring.003', cu_beziercurve_003)
ob_rim_ring_004 = bpy.data.objects.new('Rim Ring.004', cu_beziercurve_004)
ob_rim_ring_005 = bpy.data.objects.new('Rim Ring.005', cu_beziercurve_005)
ob_rim_ring_006 = bpy.data.objects.new('Rim Ring.006', cu_beziercurve_006)
ob_rim_ring_007 = bpy.data.objects.new('Rim Ring.007', cu_beziercurve_007)
ob_rim_rope_001 = bpy.data.objects.new('Rim Rope.001', cu_beziercurve_008)
ob_rim_rope_002 = bpy.data.objects.new('Rim Rope.002', cu_beziercurve_008)
ob_rim_rope_003 = bpy.data.objects.new('Rim Rope.003', cu_beziercurve_008)
ob_rim_rope_004 = bpy.data.objects.new('Rim Rope.004', cu_beziercurve_008)
ob_rim_rope_005 = bpy.data.objects.new('Rim Rope.005', cu_beziercurve_008)
ob_rim_rope_006 = bpy.data.objects.new('Rim Rope.006', cu_beziercurve_008)
ob_rim_rope_007 = bpy.data.objects.new('Rim Rope.007', cu_beziercurve_008)
ob_rim_rope_000 = bpy.data.objects.new('Rim Rope.000', cu_beziercurve_009)

# ---- transforms, parenting, visibility, modifiers, constraints
ob_backboard.location = (0.3256, 0.3256, 1.788)
ob_backboard.rotation_euler = (0.0, -0.0, -1.571)
ob_backboard.scale = (0.04754, 0.915, 0.555)
ob_backboard.lock_rotations_4d = False
ob_backboard.empty_display_type = 'ARROWS'
ob_backboard.lineart.crease_threshold = 0.0
ob_light.location = (1.519, 2.08, 2.706)
ob_light.rotation_euler = (0.6503, 0.05522, 1.866)
ob_light.lock_rotations_4d = False
ob_light.empty_display_type = 'ARROWS'
ob_light.color = (0.0, 0.0, 0.0, 0.0)
ob_light.lineart.crease_threshold = 0.0
ob_camera.location = (3.076, -2.61, 1.184)
ob_camera.rotation_euler = (1.684, -5.008e-05, 0.729)
ob_camera.lock_rotations_4d = False
ob_camera.empty_display_type = 'ARROWS'
ob_camera.color = (0.0, 0.0, 0.0, 0.0)
ob_camera.display_type = 'WIRE'
ob_camera.lineart.crease_threshold = 0.0
ob_rim.location = (0.3256, 0.0, 1.399)
ob_rim.rotation_euler = (0.0, -0.0, -1.571)
ob_rim.scale = (0.2286, 0.2286, 0.4121)
ob_rim.lineart.crease_threshold = 0.0
ob_rim_ring.location = (0.3256, 0.2246, 1.399)
ob_rim_ring.rotation_euler = (-1.571, -0.0, 5.96e-08)
ob_rim_ring.scale = (0.09924, 0.09924, 0.09924)
ob_rim_ring.lineart.crease_threshold = 0.0
ob_rim_ring_001.location = (0.4845, 0.1588, 1.399)
ob_rim_ring_001.rotation_euler = (-1.571, -0.0, -0.7854)
ob_rim_ring_001.scale = (0.09924, 0.09924, 0.09924)
ob_rim_ring_001.lineart.crease_threshold = 0.0
ob_rim_ring_002.location = (0.5503, 0.0, 1.399)
ob_rim_ring_002.rotation_euler = (-1.571, -0.0, -1.571)
ob_rim_ring_002.scale = (0.09924, 0.09924, 0.09924)
ob_rim_ring_002.lineart.crease_threshold = 0.0
ob_rim_ring_003.location = (0.4845, -0.1588, 1.399)
ob_rim_ring_003.rotation_euler = (-1.571, -0.0, -2.356)
ob_rim_ring_003.scale = (0.09924, 0.09924, 0.09924)
ob_rim_ring_003.lineart.crease_threshold = 0.0
ob_rim_ring_004.location = (0.3256, -0.2246, 1.399)
ob_rim_ring_004.rotation_euler = (-1.571, 0.0, -3.142)
ob_rim_ring_004.scale = (0.09924, 0.09924, 0.09924)
ob_rim_ring_004.lineart.crease_threshold = 0.0
ob_rim_ring_005.location = (0.1668, -0.1588, 1.399)
ob_rim_ring_005.rotation_euler = (-1.571, -0.0, -3.927)
ob_rim_ring_005.scale = (0.09924, 0.09924, 0.09924)
ob_rim_ring_005.lineart.crease_threshold = 0.0
ob_rim_ring_006.location = (0.101, 0.0, 1.399)
ob_rim_ring_006.rotation_euler = (-1.571, -0.0, -4.712)
ob_rim_ring_006.scale = (0.09924, 0.09924, 0.09924)
ob_rim_ring_006.lineart.crease_threshold = 0.0
ob_rim_ring_007.location = (0.1668, 0.1588, 1.399)
ob_rim_ring_007.rotation_euler = (-1.571, -0.0, -5.498)
ob_rim_ring_007.scale = (0.09924, 0.09924, 0.09924)
ob_rim_ring_007.lineart.crease_threshold = 0.0
ob_rim_rope_001.location = (0.5559, -1.49e-08, 1.343)
ob_rim_rope_001.rotation_euler = (-1.571, -0.0, 0.7171)
ob_rim_rope_001.scale = (0.08276, 0.08276, 0.08276)
ob_rim_rope_001.lineart.crease_threshold = 0.0
ob_rim_rope_002.location = (0.4884, -0.1628, 1.343)
ob_rim_rope_002.rotation_euler = (-1.571, -0.0, -0.06833)
ob_rim_rope_002.scale = (0.08276, 0.08276, 0.08276)
ob_rim_rope_002.lineart.crease_threshold = 0.0
ob_rim_rope_003.location = (0.3256, -0.2302, 1.343)
ob_rim_rope_003.rotation_euler = (-1.571, -0.0, -0.8537)
ob_rim_rope_003.scale = (0.08276, 0.08276, 0.08276)
ob_rim_rope_003.lineart.crease_threshold = 0.0
ob_rim_rope_004.location = (0.1628, -0.1628, 1.343)
ob_rim_rope_004.rotation_euler = (-1.571, -0.0, -1.639)
ob_rim_rope_004.scale = (0.08276, 0.08276, 0.08276)
ob_rim_rope_004.lineart.crease_threshold = 0.0
ob_rim_rope_005.location = (0.09539, 2.98e-08, 1.343)
ob_rim_rope_005.rotation_euler = (-1.571, 0.0, -2.425)
ob_rim_rope_005.scale = (0.08276, 0.08276, 0.08276)
ob_rim_rope_005.lineart.crease_threshold = 0.0
ob_rim_rope_006.location = (0.1628, 0.1628, 1.343)
ob_rim_rope_006.rotation_euler = (-1.571, 0.0, -3.21)
ob_rim_rope_006.scale = (0.08276, 0.08276, 0.08276)
ob_rim_rope_006.lineart.crease_threshold = 0.0
ob_rim_rope_007.location = (0.3256, 0.2302, 1.343)
ob_rim_rope_007.rotation_euler = (-1.571, -0.0, -3.995)
ob_rim_rope_007.scale = (0.08276, 0.08276, 0.08276)
ob_rim_rope_007.lineart.crease_threshold = 0.0
ob_rim_rope_000.location = (0.4884, 0.1628, 1.343)
ob_rim_rope_000.rotation_euler = (-1.571, -0.0, 1.502)
ob_rim_rope_000.scale = (0.08276, 0.08276, 0.08276)
ob_rim_rope_000.lineart.crease_threshold = 0.0

# ---- collection membership
col_collection.objects.link(ob_backboard)
col_collection.objects.link(ob_light)
col_collection.objects.link(ob_camera)
col_rim.objects.link(ob_rim)
col_rim.objects.link(ob_rim_ring)
col_rim.objects.link(ob_rim_ring_001)
col_rim.objects.link(ob_rim_ring_002)
col_rim.objects.link(ob_rim_ring_003)
col_rim.objects.link(ob_rim_ring_004)
col_rim.objects.link(ob_rim_ring_005)
col_rim.objects.link(ob_rim_ring_006)
col_rim.objects.link(ob_rim_ring_007)
col_rim.objects.link(ob_rim_rope_001)
col_rim.objects.link(ob_rim_rope_002)
col_rim.objects.link(ob_rim_rope_003)
col_rim.objects.link(ob_rim_rope_004)
col_rim.objects.link(ob_rim_rope_005)
col_rim.objects.link(ob_rim_rope_006)
col_rim.objects.link(ob_rim_rope_007)
col_rim.objects.link(ob_rim_rope_000)

# ---- scene / render settings (as saved in the file)
scene.camera = ob_camera
scene.frame_start = 1; scene.frame_end = 250; scene.frame_set(1)
scene.render.engine = 'CYCLES'
scene.render.resolution_x = 1080
scene.render.resolution_y = 1920
scene.cycles.use_denoising = False
scene.cycles.samples = 1024
scene.cycles.sampling_pattern = 'TABULATED_SOBOL'
scene.cycles.use_adaptive_sampling = False
scene.cycles.use_light_tree = False
scene.cycles.film_exposure = 1.33
scene.eevee.taa_samples = 64
scene.eevee.use_gtao = True
scene.eevee.use_raytracing = True
scene.view_settings.look = 'High Contrast'
scene.view_settings.view_transform = 'Filmic'
bpy.context.view_layer.update()
